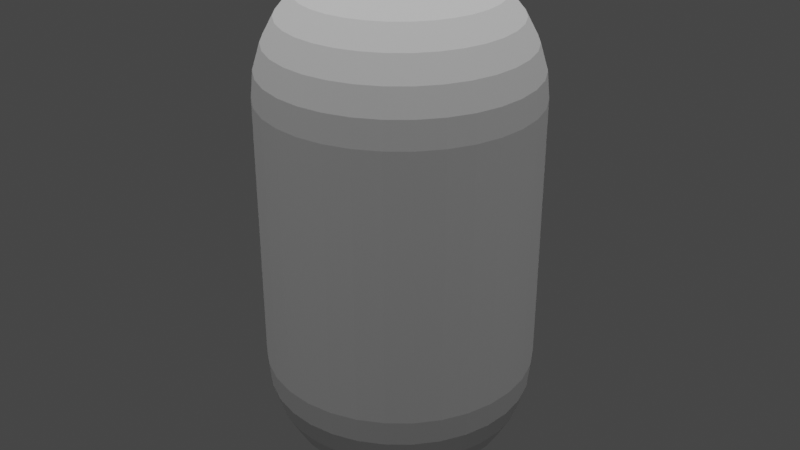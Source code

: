 # Source: capsule.blend  (saved by Blender 3.3.6; exported with 4.5.12 LTS)
import bpy
from mathutils import Matrix  # noqa: F401  (used for matrix-valued properties, if any)

bpy.ops.wm.read_factory_settings(use_empty=True)
scene = bpy.context.scene
scene.name = 'Scene'

# ---- collections
col_collection = bpy.data.collections.new('Collection'); scene.collection.children.link(col_collection)

# ---- world
world_world = bpy.data.worlds.new('World'); scene.world = world_world
world_world.use_nodes = True; world_world.node_tree.nodes.clear()
_N = world_world.node_tree.nodes; _L = world_world.node_tree.links
n0 = _N.new('ShaderNodeOutputWorld'); n0.name = 'World Output'; n0.location = (300, 300)
n1 = _N.new('ShaderNodeBackground'); n1.name = 'Background'; n1.location = (10, 300)
n1.inputs[0].default_value = (0.05088, 0.05088, 0.05088, 1.0)
_L.new(n1.outputs[0], n0.inputs[0])
n0.is_active_output = True
world_world.color = (0.05088, 0.05088, 0.05088)
world_world.use_sun_shadow = False
world_world.sun_shadow_jitter_overblur = 0.0

# ---- lights
light_area = bpy.data.lights.new('Area', 'AREA')
light_area.transmission_factor = 0.0
light_area.energy = 785.4
light_area.shadow_soft_size = 10.0
light_area.shadow_maximum_resolution = 0.006
light_area.use_absolute_resolution = True
light_area.size = 10.0
light_area.size_y = 1.0

# ---- meshes
me_cylinder = bpy.data.meshes.new('Cylinder')
me_cylinder.from_pydata([(0.0, 0.5, -0.5), (0.0, 0.5, 0.5), (0.09755, 0.4904, 0.5), (0.3536, 0.3536, -0.5), (0.3536, 0.3536, 0.5), (0.4619, -0.1913, 0.5), (0.4157, -0.2778, -0.5), (0.3536, -0.3536, -0.5), (0.3536, -0.3536, 0.5), (0.2778, -0.4157, -0.5), (0.1913, -0.4619, -0.5), (0.1913, -0.4619, 0.5), (0.09755, -0.4904, -0.5), (-0.2778, -0.4157, -0.5), (-0.2778, -0.4157, 0.5), (-0.4157, -0.2778, -0.5), (-0.4157, -0.2778, 0.5), (-0.4619, -0.1913, -0.5), (-0.4904, -0.09755, 0.5), (-0.5, 0.0, -0.5), (-0.5, 0.0, 0.5), (-0.4904, 0.09755, -0.5), (-0.4619, 0.1913, -0.5), (-0.4619, 0.1913, 0.5), (-0.3536, 0.3536, -0.5), (-0.3536, 0.3536, 0.5), (-0.09755, 0.4904, -0.5), (-0.09755, 0.4904, 0.5), (0.0, 0.4904, -0.5975), (0.0, 0.4157, -0.7778), (0.09755, 0.4904, -0.5), (0.09567, 0.481, -0.5975), (0.09012, 0.4531, -0.6913), (0.08111, 0.4077, -0.7778), (0.06897, 0.3468, -0.8536), (0.05419, 0.2724, -0.9157), (0.03733, 0.1877, -0.9619), (0.01903, 0.09567, -0.9904), (0.1913, 0.4619, -0.5), (0.1877, 0.4531, -0.5975), (0.1768, 0.4268, -0.6913), (0.1591, 0.3841, -0.7778), (0.1353, 0.3266, -0.8536), (0.1063, 0.2566, -0.9157), (0.07322, 0.1768, -0.9619), (0.03733, 0.09012, -0.9904), (0.2778, 0.4157, -0.5), (0.2724, 0.4077, -0.5975), (0.2566, 0.3841, -0.6913), (0.231, 0.3457, -0.7778), (0.1964, 0.294, -0.8536), (0.1543, 0.231, -0.9157), (0.1063, 0.1591, -0.9619), (0.05419, 0.08111, -0.9904), (0.3468, 0.3468, -0.5975), (0.3266, 0.3266, -0.6913), (0.294, 0.294, -0.7778), (0.25, 0.25, -0.8536), (0.1964, 0.1964, -0.9157), (0.1353, 0.1353, -0.9619), (0.06897, 0.06897, -0.9904), (0.4157, 0.2778, -0.5), (0.4077, 0.2724, -0.5975), (0.3841, 0.2566, -0.6913), (0.3457, 0.231, -0.7778), (0.294, 0.1964, -0.8536), (0.231, 0.1543, -0.9157), (0.1591, 0.1063, -0.9619), (0.08111, 0.05419, -0.9904), (0.4619, 0.1913, -0.5), (0.4531, 0.1877, -0.5975), (0.4268, 0.1768, -0.6913), (0.3841, 0.1591, -0.7778), (0.3266, 0.1353, -0.8536), (0.2566, 0.1063, -0.9157), (0.1768, 0.07322, -0.9619), (0.09012, 0.03733, -0.9904), (0.4904, 0.09755, -0.5), (0.481, 0.09567, -0.5975), (0.4531, 0.09012, -0.6913), (0.4077, 0.08111, -0.7778), (0.3468, 0.06897, -0.8536), (0.2724, 0.05419, -0.9157), (0.1877, 0.03733, -0.9619), (0.09567, 0.01903, -0.9904), (0.5, -8.196e-08, -0.5), (0.4904, -4.47e-08, -0.5975), (0.4619, 2.235e-08, -0.6913), (0.4157, -4.47e-08, -0.7778), (0.3536, 7.451e-09, -0.8536), (0.2778, -2.608e-08, -0.9157), (0.1913, -1.118e-08, -0.9619), (0.09755, -5.588e-09, -0.9904), (0.4904, -0.09755, -0.5), (0.481, -0.09567, -0.5975), (0.4531, -0.09012, -0.6913), (0.4077, -0.08111, -0.7778), (0.3468, -0.06897, -0.8536), (0.2724, -0.05419, -0.9157), (0.1877, -0.03733, -0.9619), (0.09567, -0.01903, -0.9904), (0.4619, -0.1913, -0.5), (0.4531, -0.1877, -0.5975), (0.4268, -0.1768, -0.6913), (0.3841, -0.1591, -0.7778), (0.3266, -0.1353, -0.8536), (0.2566, -0.1063, -0.9157), (0.1768, -0.07322, -0.9619), (0.09012, -0.03733, -0.9904), (0.4077, -0.2724, -0.5975), (0.3841, -0.2566, -0.6913), (0.3457, -0.231, -0.7778), (0.294, -0.1964, -0.8536), (0.231, -0.1543, -0.9157), (0.1591, -0.1063, -0.9619), (0.08111, -0.05419, -0.9904), (0.3468, -0.3468, -0.5975), (0.3266, -0.3266, -0.6913), (0.294, -0.294, -0.7778), (0.25, -0.25, -0.8536), (0.1964, -0.1964, -0.9157), (0.1353, -0.1353, -0.9619), (0.06897, -0.06897, -0.9904), (0.2724, -0.4077, -0.5975), (0.2566, -0.3841, -0.6913), (0.231, -0.3457, -0.7778), (0.1964, -0.294, -0.8536), (0.1543, -0.231, -0.9157), (0.1063, -0.1591, -0.9619), (0.05419, -0.08111, -0.9904), (0.1877, -0.4531, -0.5975), (0.1768, -0.4268, -0.6913), (0.1591, -0.3841, -0.7778), (0.1353, -0.3266, -0.8536), (0.1063, -0.2566, -0.9157), (0.07322, -0.1768, -0.9619), (0.03733, -0.09012, -0.9904), (0.09567, -0.481, -0.5975), (0.09012, -0.4531, -0.6913), (0.08111, -0.4077, -0.7778), (0.06897, -0.3468, -0.8536), (0.05419, -0.2724, -0.9157), (0.03733, -0.1877, -0.9619), (0.01903, -0.09567, -0.9904), (-1.639e-07, -0.5, -0.5), (-6.706e-08, -0.4904, -0.5975), (1.49e-08, -0.4619, -0.6913), (-5.215e-08, -0.4157, -0.7778), (-7.451e-09, -0.3536, -0.8536), (-4.843e-08, -0.2778, -0.9157), (-2.608e-08, -0.1913, -0.9619), (-3.725e-09, -0.09755, -0.9904), (-0.09755, -0.4904, -0.5), (-0.09567, -0.481, -0.5975), (-0.09012, -0.4531, -0.6913), (-0.08111, -0.4077, -0.7778), (-0.06897, -0.3468, -0.8536), (-0.05419, -0.2724, -0.9157), (-0.03733, -0.1877, -0.9619), (-0.01903, -0.09567, -0.9904), (-0.1913, -0.4619, -0.5), (-0.1877, -0.4531, -0.5975), (-0.1768, -0.4268, -0.6913), (-0.1591, -0.3841, -0.7778), (-0.1353, -0.3266, -0.8536), (-0.1063, -0.2566, -0.9157), (-0.07322, -0.1768, -0.9619), (-0.03733, -0.09012, -0.9904), (-0.2724, -0.4077, -0.5975), (-0.2566, -0.3841, -0.6913), (-0.231, -0.3457, -0.7778), (-0.1964, -0.294, -0.8536), (-0.1543, -0.231, -0.9157), (-0.1063, -0.1591, -0.9619), (-0.05419, -0.08111, -0.9904), (-0.3536, -0.3536, -0.5), (-0.3468, -0.3468, -0.5975), (-0.3266, -0.3266, -0.6913), (-0.294, -0.294, -0.7778), (-0.25, -0.25, -0.8536), (-0.1964, -0.1964, -0.9157), (-0.1353, -0.1353, -0.9619), (-0.06897, -0.06897, -0.9904), (0.0, 0.0, -1.0), (-0.4077, -0.2724, -0.5975), (-0.3841, -0.2566, -0.6913), (-0.3457, -0.231, -0.7778), (-0.294, -0.1964, -0.8536), (-0.231, -0.1543, -0.9157), (-0.1591, -0.1063, -0.9619), (-0.08111, -0.05419, -0.9904), (-0.4531, -0.1877, -0.5975), (-0.4268, -0.1768, -0.6913), (-0.3841, -0.1591, -0.7778), (-0.3266, -0.1353, -0.8536), (-0.2566, -0.1063, -0.9157), (-0.1768, -0.07322, -0.9619), (-0.09012, -0.03733, -0.9904), (-0.4904, -0.09754, -0.5), (-0.481, -0.09567, -0.5975), (-0.4531, -0.09012, -0.6913), (-0.4077, -0.08111, -0.7778), (-0.3468, -0.06897, -0.8536), (-0.2724, -0.05419, -0.9157), (-0.1877, -0.03733, -0.9619), (-0.09567, -0.01903, -0.9904), (-0.4904, 1.341e-07, -0.5975), (-0.4619, 7.451e-09, -0.6913), (-0.4157, 8.196e-08, -0.7778), (-0.3536, 1.49e-08, -0.8536), (-0.2778, 7.451e-08, -0.9157), (-0.1913, 2.608e-08, -0.9619), (-0.09755, 9.313e-09, -0.9904), (-0.481, 0.09567, -0.5975), (-0.4531, 0.09012, -0.6913), (-0.4077, 0.08111, -0.7778), (-0.3468, 0.06897, -0.8536), (-0.2724, 0.05419, -0.9157), (-0.1877, 0.03733, -0.9619), (-0.09567, 0.01903, -0.9904), (-0.4531, 0.1877, -0.5975), (-0.4268, 0.1768, -0.6913), (-0.3841, 0.1591, -0.7778), (-0.3266, 0.1353, -0.8536), (-0.2566, 0.1063, -0.9157), (-0.1768, 0.07322, -0.9619), (-0.09012, 0.03733, -0.9904), (-0.4157, 0.2778, -0.5), (-0.4077, 0.2724, -0.5975), (-0.3841, 0.2566, -0.6913), (-0.3457, 0.231, -0.7778), (-0.294, 0.1964, -0.8536), (-0.231, 0.1543, -0.9157), (-0.1591, 0.1063, -0.9619), (-0.08111, 0.05419, -0.9904), (-0.3468, 0.3468, -0.5975), (-0.3266, 0.3266, -0.6913), (-0.294, 0.294, -0.7778), (-0.25, 0.25, -0.8536), (-0.1964, 0.1964, -0.9157), (-0.1353, 0.1353, -0.9619), (-0.06897, 0.06897, -0.9904), (-0.2778, 0.4157, -0.5), (-0.2724, 0.4077, -0.5975), (-0.2566, 0.3841, -0.6913), (-0.231, 0.3457, -0.7778), (-0.1964, 0.294, -0.8536), (-0.1543, 0.231, -0.9157), (-0.1063, 0.1591, -0.9619), (-0.05419, 0.08111, -0.9904), (-0.1913, 0.4619, -0.5), (-0.1877, 0.4531, -0.5975), (-0.1768, 0.4268, -0.6913), (-0.1591, 0.3841, -0.7778), (-0.1353, 0.3266, -0.8536), (-0.1063, 0.2566, -0.9157), (-0.07322, 0.1768, -0.9619), (-0.03733, 0.09012, -0.9904), (-0.09567, 0.481, -0.5975), (-0.09012, 0.4531, -0.6913), (-0.08111, 0.4077, -0.7778), (-0.06897, 0.3468, -0.8536), (-0.05419, 0.2724, -0.9157), (-0.03733, 0.1877, -0.9619), (-0.01903, 0.09567, -0.9904), (2.98e-08, 0.4619, -0.6913), (4.47e-08, 0.3536, -0.8536), (1.08e-07, 0.2778, -0.9157), (3.353e-08, 0.1913, -0.9619), (7.451e-09, 0.09755, -0.9904), (0.0, 0.2778, 0.9157), (0.0, 0.4157, 0.7778), (0.0, 0.4904, 0.5975), (0.01903, 0.09567, 0.9904), (0.03733, 0.1877, 0.9619), (0.05419, 0.2724, 0.9157), (0.06897, 0.3468, 0.8536), (0.08111, 0.4077, 0.7778), (0.09012, 0.4531, 0.6913), (0.09567, 0.481, 0.5975), (0.03733, 0.09012, 0.9904), (0.07322, 0.1768, 0.9619), (0.1063, 0.2566, 0.9157), (0.1353, 0.3266, 0.8536), (0.1591, 0.3841, 0.7778), (0.1768, 0.4268, 0.6913), (0.1877, 0.4531, 0.5975), (0.1913, 0.4619, 0.5), (0.05419, 0.08111, 0.9904), (0.1063, 0.1591, 0.9619), (0.1543, 0.231, 0.9157), (0.1964, 0.294, 0.8536), (0.231, 0.3457, 0.7778), (0.2566, 0.3841, 0.6913), (0.2724, 0.4077, 0.5975), (0.2778, 0.4157, 0.5), (0.06897, 0.06897, 0.9904), (0.1353, 0.1353, 0.9619), (0.1964, 0.1964, 0.9157), (0.25, 0.25, 0.8536), (0.294, 0.294, 0.7778), (0.3266, 0.3266, 0.6913), (0.3468, 0.3468, 0.5975), (0.08111, 0.05419, 0.9904), (0.1591, 0.1063, 0.9619), (0.231, 0.1543, 0.9157), (0.294, 0.1964, 0.8536), (0.3457, 0.231, 0.7778), (0.3841, 0.2566, 0.6913), (0.4077, 0.2724, 0.5975), (0.4157, 0.2778, 0.5), (0.0, 0.0, 1.0), (0.09012, 0.03733, 0.9904), (0.1768, 0.07322, 0.9619), (0.2566, 0.1063, 0.9157), (0.3266, 0.1353, 0.8536), (0.3841, 0.1591, 0.7778), (0.4268, 0.1768, 0.6913), (0.4531, 0.1877, 0.5975), (0.4619, 0.1913, 0.5), (0.09567, 0.01903, 0.9904), (0.1877, 0.03733, 0.9619), (0.2724, 0.05419, 0.9157), (0.3468, 0.06897, 0.8536), (0.4077, 0.08111, 0.7778), (0.4531, 0.09012, 0.6913), (0.481, 0.09567, 0.5975), (0.4904, 0.09755, 0.5), (0.09755, -5.588e-09, 0.9904), (0.1913, -1.118e-08, 0.9619), (0.2778, -2.608e-08, 0.9157), (0.3536, 7.451e-09, 0.8536), (0.4157, -4.47e-08, 0.7778), (0.4619, 2.235e-08, 0.6913), (0.4904, -4.47e-08, 0.5975), (0.5, -8.196e-08, 0.5), (0.09567, -0.01903, 0.9904), (0.1877, -0.03733, 0.9619), (0.2724, -0.05419, 0.9157), (0.3468, -0.06897, 0.8536), (0.4077, -0.08111, 0.7778), (0.4531, -0.09012, 0.6913), (0.481, -0.09567, 0.5975), (0.4904, -0.09755, 0.5), (0.09012, -0.03733, 0.9904), (0.1768, -0.07322, 0.9619), (0.2566, -0.1063, 0.9157), (0.3266, -0.1353, 0.8536), (0.3841, -0.1591, 0.7778), (0.4268, -0.1768, 0.6913), (0.4531, -0.1877, 0.5975), (0.08111, -0.05419, 0.9904), (0.1591, -0.1063, 0.9619), (0.231, -0.1543, 0.9157), (0.294, -0.1964, 0.8536), (0.3457, -0.231, 0.7778), (0.3841, -0.2566, 0.6913), (0.4077, -0.2724, 0.5975), (0.4157, -0.2778, 0.5), (0.06897, -0.06897, 0.9904), (0.1353, -0.1353, 0.9619), (0.1964, -0.1964, 0.9157), (0.25, -0.25, 0.8536), (0.294, -0.294, 0.7778), (0.3266, -0.3266, 0.6913), (0.3468, -0.3468, 0.5975), (0.05419, -0.08111, 0.9904), (0.1063, -0.1591, 0.9619), (0.1543, -0.231, 0.9157), (0.1964, -0.294, 0.8536), (0.231, -0.3457, 0.7778), (0.2566, -0.3841, 0.6913), (0.2724, -0.4077, 0.5975), (0.2778, -0.4157, 0.5), (0.03733, -0.09012, 0.9904), (0.07322, -0.1768, 0.9619), (0.1063, -0.2566, 0.9157), (0.1353, -0.3266, 0.8536), (0.1591, -0.3841, 0.7778), (0.1768, -0.4268, 0.6913), (0.1877, -0.4531, 0.5975), (0.01903, -0.09567, 0.9904), (0.03733, -0.1877, 0.9619), (0.05419, -0.2724, 0.9157), (0.06897, -0.3468, 0.8536), (0.08111, -0.4077, 0.7778), (0.09012, -0.4531, 0.6913), (0.09567, -0.481, 0.5975), (0.09754, -0.4904, 0.5), (-3.725e-09, -0.09755, 0.9904), (-2.608e-08, -0.1913, 0.9619), (-4.843e-08, -0.2778, 0.9157), (-7.451e-09, -0.3536, 0.8536), (-5.215e-08, -0.4157, 0.7778), (1.49e-08, -0.4619, 0.6913), (-6.706e-08, -0.4904, 0.5975), (-1.639e-07, -0.5, 0.5), (-0.01903, -0.09567, 0.9904), (-0.03733, -0.1877, 0.9619), (-0.05419, -0.2724, 0.9157), (-0.06897, -0.3468, 0.8536), (-0.08111, -0.4077, 0.7778), (-0.09012, -0.4531, 0.6913), (-0.09567, -0.481, 0.5975), (-0.09755, -0.4904, 0.5), (-0.03733, -0.09012, 0.9904), (-0.07322, -0.1768, 0.9619), (-0.1063, -0.2566, 0.9157), (-0.1353, -0.3266, 0.8536), (-0.1591, -0.3841, 0.7778), (-0.1768, -0.4268, 0.6913), (-0.1877, -0.4531, 0.5975), (-0.1913, -0.4619, 0.5), (-0.05419, -0.08111, 0.9904), (-0.1063, -0.1591, 0.9619), (-0.1543, -0.231, 0.9157), (-0.1964, -0.294, 0.8536), (-0.231, -0.3457, 0.7778), (-0.2566, -0.3841, 0.6913), (-0.2724, -0.4077, 0.5975), (-0.06897, -0.06897, 0.9904), (-0.1353, -0.1353, 0.9619), (-0.1964, -0.1964, 0.9157), (-0.25, -0.25, 0.8536), (-0.294, -0.294, 0.7778), (-0.3266, -0.3266, 0.6913), (-0.3468, -0.3468, 0.5975), (-0.3536, -0.3536, 0.5), (-0.08111, -0.05419, 0.9904), (-0.1591, -0.1063, 0.9619), (-0.231, -0.1543, 0.9157), (-0.294, -0.1964, 0.8536), (-0.3457, -0.231, 0.7778), (-0.3841, -0.2566, 0.6913), (-0.4077, -0.2724, 0.5975), (-0.09012, -0.03733, 0.9904), (-0.1768, -0.07322, 0.9619), (-0.2566, -0.1063, 0.9157), (-0.3266, -0.1353, 0.8536), (-0.3841, -0.1591, 0.7778), (-0.4268, -0.1768, 0.6913), (-0.4531, -0.1877, 0.5975), (-0.4619, -0.1913, 0.5), (-0.09567, -0.01903, 0.9904), (-0.1877, -0.03733, 0.9619), (-0.2724, -0.05419, 0.9157), (-0.3468, -0.06897, 0.8536), (-0.4077, -0.08111, 0.7778), (-0.4531, -0.09012, 0.6913), (-0.481, -0.09567, 0.5975), (-0.09755, 9.313e-09, 0.9904), (-0.1913, 2.608e-08, 0.9619), (-0.2778, 7.451e-08, 0.9157), (-0.3536, 1.49e-08, 0.8536), (-0.4157, 8.196e-08, 0.7778), (-0.4619, 7.451e-09, 0.6913), (-0.4904, 1.341e-07, 0.5975), (-0.09567, 0.01903, 0.9904), (-0.1877, 0.03733, 0.9619), (-0.2724, 0.05419, 0.9157), (-0.3468, 0.06897, 0.8536), (-0.4077, 0.08111, 0.7778), (-0.4531, 0.09012, 0.6913), (-0.481, 0.09567, 0.5975), (-0.4904, 0.09755, 0.5), (-0.09012, 0.03733, 0.9904), (-0.1768, 0.07322, 0.9619), (-0.2566, 0.1063, 0.9157), (-0.3266, 0.1353, 0.8536), (-0.3841, 0.1591, 0.7778), (-0.4268, 0.1768, 0.6913), (-0.4531, 0.1877, 0.5975), (-0.08111, 0.05419, 0.9904), (-0.1591, 0.1063, 0.9619), (-0.231, 0.1543, 0.9157), (-0.294, 0.1964, 0.8536), (-0.3457, 0.231, 0.7778), (-0.3841, 0.2566, 0.6913), (-0.4077, 0.2724, 0.5975), (-0.4157, 0.2778, 0.5), (-0.06897, 0.06897, 0.9904), (-0.1353, 0.1353, 0.9619), (-0.1964, 0.1964, 0.9157), (-0.25, 0.25, 0.8536), (-0.294, 0.294, 0.7778), (-0.3266, 0.3266, 0.6913), (-0.3468, 0.3468, 0.5975), (-0.05419, 0.08111, 0.9904), (-0.1063, 0.1591, 0.9619), (-0.1543, 0.231, 0.9157), (-0.1964, 0.294, 0.8536), (-0.231, 0.3457, 0.7778), (-0.2566, 0.3841, 0.6913), (-0.2724, 0.4077, 0.5975), (-0.2778, 0.4157, 0.5), (-0.03733, 0.09012, 0.9904), (-0.07322, 0.1768, 0.9619), (-0.1063, 0.2566, 0.9157), (-0.1353, 0.3266, 0.8536), (-0.1591, 0.3841, 0.7778), (-0.1768, 0.4268, 0.6913), (-0.1877, 0.4531, 0.5975), (-0.1913, 0.4619, 0.5), (-0.01903, 0.09567, 0.9904), (-0.03733, 0.1877, 0.9619), (-0.05419, 0.2724, 0.9157), (-0.06897, 0.3468, 0.8536), (-0.08111, 0.4077, 0.7778), (-0.09012, 0.4531, 0.6913), (-0.09567, 0.481, 0.5975), (7.451e-09, 0.09755, 0.9904), (3.353e-08, 0.1913, 0.9619), (4.47e-08, 0.3536, 0.8536), (2.98e-08, 0.4619, 0.6913)], [], [(0, 1, 2, 30), (30, 2, 287, 38), (38, 287, 295, 46), (46, 295, 4, 3), (3, 4, 310, 61), (61, 310, 319, 69), (69, 319, 327, 77), (77, 327, 335, 85), (85, 335, 343, 93), (93, 343, 5, 101), (101, 5, 358, 6), (6, 358, 8, 7), (7, 8, 373, 9), (9, 373, 11, 10), (10, 11, 388, 12), (12, 388, 396, 144), (144, 396, 404, 152), (152, 404, 412, 160), (160, 412, 14, 13), (13, 14, 427, 175), (175, 427, 16, 15), (15, 16, 442, 17), (17, 442, 18, 198), (198, 18, 20, 19), (19, 20, 464, 21), (21, 464, 23, 22), (22, 23, 479, 227), (227, 479, 25, 24), (24, 25, 494, 242), (242, 494, 502, 250), (250, 502, 27, 26), (26, 27, 1, 0), (266, 29, 33, 34), (267, 266, 34, 35), (268, 267, 35, 36), (269, 268, 36, 37), (183, 269, 37), (28, 0, 30, 31), (265, 28, 31, 32), (29, 265, 32, 33), (32, 31, 39, 40), (33, 32, 40, 41), (34, 33, 41, 42), (35, 34, 42, 43), (36, 35, 43, 44), (37, 36, 44, 45), (183, 37, 45), (31, 30, 38, 39), (44, 43, 51, 52), (45, 44, 52, 53), (183, 45, 53), (39, 38, 46, 47), (40, 39, 47, 48), (41, 40, 48, 49), (42, 41, 49, 50), (43, 42, 50, 51), (49, 48, 55, 56), (50, 49, 56, 57), (51, 50, 57, 58), (52, 51, 58, 59), (53, 52, 59, 60), (183, 53, 60), (47, 46, 3, 54), (48, 47, 54, 55), (60, 59, 67, 68), (183, 60, 68), (54, 3, 61, 62), (55, 54, 62, 63), (56, 55, 63, 64), (57, 56, 64, 65), (58, 57, 65, 66), (59, 58, 66, 67), (65, 64, 72, 73), (66, 65, 73, 74), (67, 66, 74, 75), (68, 67, 75, 76), (183, 68, 76), (62, 61, 69, 70), (63, 62, 70, 71), (64, 63, 71, 72), (183, 76, 84), (70, 69, 77, 78), (71, 70, 78, 79), (72, 71, 79, 80), (73, 72, 80, 81), (74, 73, 81, 82), (75, 74, 82, 83), (76, 75, 83, 84), (81, 80, 88, 89), (82, 81, 89, 90), (83, 82, 90, 91), (84, 83, 91, 92), (183, 84, 92), (78, 77, 85, 86), (79, 78, 86, 87), (80, 79, 87, 88), (183, 92, 100), (86, 85, 93, 94), (87, 86, 94, 95), (88, 87, 95, 96), (89, 88, 96, 97), (90, 89, 97, 98), (91, 90, 98, 99), (92, 91, 99, 100), (98, 97, 105, 106), (99, 98, 106, 107), (100, 99, 107, 108), (183, 100, 108), (94, 93, 101, 102), (95, 94, 102, 103), (96, 95, 103, 104), (97, 96, 104, 105), (102, 101, 6, 109), (103, 102, 109, 110), (104, 103, 110, 111), (105, 104, 111, 112), (106, 105, 112, 113), (107, 106, 113, 114), (108, 107, 114, 115), (183, 108, 115), (113, 112, 119, 120), (114, 113, 120, 121), (115, 114, 121, 122), (183, 115, 122), (109, 6, 7, 116), (110, 109, 116, 117), (111, 110, 117, 118), (112, 111, 118, 119), (117, 116, 123, 124), (118, 117, 124, 125), (119, 118, 125, 126), (120, 119, 126, 127), (121, 120, 127, 128), (122, 121, 128, 129), (183, 122, 129), (116, 7, 9, 123), (128, 127, 134, 135), (129, 128, 135, 136), (183, 129, 136), (123, 9, 10, 130), (124, 123, 130, 131), (125, 124, 131, 132), (126, 125, 132, 133), (127, 126, 133, 134), (132, 131, 138, 139), (133, 132, 139, 140), (134, 133, 140, 141), (135, 134, 141, 142), (136, 135, 142, 143), (183, 136, 143), (130, 10, 12, 137), (131, 130, 137, 138), (143, 142, 150, 151), (183, 143, 151), (137, 12, 144, 145), (138, 137, 145, 146), (139, 138, 146, 147), (140, 139, 147, 148), (141, 140, 148, 149), (142, 141, 149, 150), (147, 146, 154, 155), (148, 147, 155, 156), (149, 148, 156, 157), (150, 149, 157, 158), (151, 150, 158, 159), (183, 151, 159), (145, 144, 152, 153), (146, 145, 153, 154), (159, 158, 166, 167), (183, 159, 167), (153, 152, 160, 161), (154, 153, 161, 162), (155, 154, 162, 163), (156, 155, 163, 164), (157, 156, 164, 165), (158, 157, 165, 166), (164, 163, 170, 171), (165, 164, 171, 172), (166, 165, 172, 173), (167, 166, 173, 174), (183, 167, 174), (161, 160, 13, 168), (162, 161, 168, 169), (163, 162, 169, 170), (183, 174, 182), (168, 13, 175, 176), (169, 168, 176, 177), (170, 169, 177, 178), (171, 170, 178, 179), (172, 171, 179, 180), (173, 172, 180, 181), (174, 173, 181, 182), (179, 178, 186, 187), (180, 179, 187, 188), (181, 180, 188, 189), (182, 181, 189, 190), (183, 182, 190), (176, 175, 15, 184), (177, 176, 184, 185), (178, 177, 185, 186), (183, 190, 197), (184, 15, 17, 191), (185, 184, 191, 192), (186, 185, 192, 193), (187, 186, 193, 194), (188, 187, 194, 195), (189, 188, 195, 196), (190, 189, 196, 197), (195, 194, 202, 203), (196, 195, 203, 204), (197, 196, 204, 205), (183, 197, 205), (191, 17, 198, 199), (192, 191, 199, 200), (193, 192, 200, 201), (194, 193, 201, 202), (200, 199, 206, 207), (201, 200, 207, 208), (202, 201, 208, 209), (203, 202, 209, 210), (204, 203, 210, 211), (205, 204, 211, 212), (183, 205, 212), (199, 198, 19, 206), (211, 210, 217, 218), (212, 211, 218, 219), (183, 212, 219), (206, 19, 21, 213), (207, 206, 213, 214), (208, 207, 214, 215), (209, 208, 215, 216), (210, 209, 216, 217), (214, 213, 220, 221), (215, 214, 221, 222), (216, 215, 222, 223), (217, 216, 223, 224), (218, 217, 224, 225), (219, 218, 225, 226), (183, 219, 226), (213, 21, 22, 220), (225, 224, 232, 233), (226, 225, 233, 234), (183, 226, 234), (220, 22, 227, 228), (221, 220, 228, 229), (222, 221, 229, 230), (223, 222, 230, 231), (224, 223, 231, 232), (230, 229, 236, 237), (231, 230, 237, 238), (232, 231, 238, 239), (233, 232, 239, 240), (234, 233, 240, 241), (183, 234, 241), (228, 227, 24, 235), (229, 228, 235, 236), (241, 240, 248, 249), (183, 241, 249), (235, 24, 242, 243), (236, 235, 243, 244), (237, 236, 244, 245), (238, 237, 245, 246), (239, 238, 246, 247), (240, 239, 247, 248), (245, 244, 252, 253), (246, 245, 253, 254), (247, 246, 254, 255), (248, 247, 255, 256), (249, 248, 256, 257), (183, 249, 257), (243, 242, 250, 251), (244, 243, 251, 252), (257, 256, 263, 264), (183, 257, 264), (251, 250, 26, 258), (252, 251, 258, 259), (253, 252, 259, 260), (254, 253, 260, 261), (255, 254, 261, 262), (256, 255, 262, 263), (261, 260, 29, 266), (262, 261, 266, 267), (263, 262, 267, 268), (264, 263, 268, 269), (183, 264, 269), (258, 26, 0, 28), (259, 258, 28, 265), (260, 259, 265, 29), (512, 270, 275, 276), (271, 512, 276, 277), (513, 271, 277, 278), (272, 513, 278, 279), (1, 272, 279, 2), (510, 311, 273), (511, 510, 273, 274), (270, 511, 274, 275), (275, 274, 281, 282), (276, 275, 282, 283), (277, 276, 283, 284), (278, 277, 284, 285), (279, 278, 285, 286), (2, 279, 286, 287), (273, 311, 280), (274, 273, 280, 281), (286, 285, 293, 294), (287, 286, 294, 295), (280, 311, 288), (281, 280, 288, 289), (282, 281, 289, 290), (283, 282, 290, 291), (284, 283, 291, 292), (285, 284, 292, 293), (291, 290, 298, 299), (292, 291, 299, 300), (293, 292, 300, 301), (294, 293, 301, 302), (295, 294, 302, 4), (288, 311, 296), (289, 288, 296, 297), (290, 289, 297, 298), (4, 302, 309, 310), (296, 311, 303), (297, 296, 303, 304), (298, 297, 304, 305), (299, 298, 305, 306), (300, 299, 306, 307), (301, 300, 307, 308), (302, 301, 308, 309), (306, 305, 314, 315), (307, 306, 315, 316), (308, 307, 316, 317), (309, 308, 317, 318), (310, 309, 318, 319), (303, 311, 312), (304, 303, 312, 313), (305, 304, 313, 314), (319, 318, 326, 327), (312, 311, 320), (313, 312, 320, 321), (314, 313, 321, 322), (315, 314, 322, 323), (316, 315, 323, 324), (317, 316, 324, 325), (318, 317, 325, 326), (324, 323, 331, 332), (325, 324, 332, 333), (326, 325, 333, 334), (327, 326, 334, 335), (320, 311, 328), (321, 320, 328, 329), (322, 321, 329, 330), (323, 322, 330, 331), (328, 311, 336), (329, 328, 336, 337), (330, 329, 337, 338), (331, 330, 338, 339), (332, 331, 339, 340), (333, 332, 340, 341), (334, 333, 341, 342), (335, 334, 342, 343), (340, 339, 347, 348), (341, 340, 348, 349), (342, 341, 349, 350), (343, 342, 350, 5), (336, 311, 344), (337, 336, 344, 345), (338, 337, 345, 346), (339, 338, 346, 347), (345, 344, 351, 352), (346, 345, 352, 353), (347, 346, 353, 354), (348, 347, 354, 355), (349, 348, 355, 356), (350, 349, 356, 357), (5, 350, 357, 358), (344, 311, 351), (356, 355, 363, 364), (357, 356, 364, 365), (358, 357, 365, 8), (351, 311, 359), (352, 351, 359, 360), (353, 352, 360, 361), (354, 353, 361, 362), (355, 354, 362, 363), (361, 360, 367, 368), (362, 361, 368, 369), (363, 362, 369, 370), (364, 363, 370, 371), (365, 364, 371, 372), (8, 365, 372, 373), (359, 311, 366), (360, 359, 366, 367), (372, 371, 379, 380), (373, 372, 380, 11), (366, 311, 374), (367, 366, 374, 375), (368, 367, 375, 376), (369, 368, 376, 377), (370, 369, 377, 378), (371, 370, 378, 379), (376, 375, 382, 383), (377, 376, 383, 384), (378, 377, 384, 385), (379, 378, 385, 386), (380, 379, 386, 387), (11, 380, 387, 388), (374, 311, 381), (375, 374, 381, 382), (387, 386, 394, 395), (388, 387, 395, 396), (381, 311, 389), (382, 381, 389, 390), (383, 382, 390, 391), (384, 383, 391, 392), (385, 384, 392, 393), (386, 385, 393, 394), (392, 391, 399, 400), (393, 392, 400, 401), (394, 393, 401, 402), (395, 394, 402, 403), (396, 395, 403, 404), (389, 311, 397), (390, 389, 397, 398), (391, 390, 398, 399), (404, 403, 411, 412), (397, 311, 405), (398, 397, 405, 406), (399, 398, 406, 407), (400, 399, 407, 408), (401, 400, 408, 409), (402, 401, 409, 410), (403, 402, 410, 411), (408, 407, 415, 416), (409, 408, 416, 417), (410, 409, 417, 418), (411, 410, 418, 419), (412, 411, 419, 14), (405, 311, 413), (406, 405, 413, 414), (407, 406, 414, 415), (14, 419, 426, 427), (413, 311, 420), (414, 413, 420, 421), (415, 414, 421, 422), (416, 415, 422, 423), (417, 416, 423, 424), (418, 417, 424, 425), (419, 418, 425, 426), (424, 423, 431, 432), (425, 424, 432, 433), (426, 425, 433, 434), (427, 426, 434, 16), (420, 311, 428), (421, 420, 428, 429), (422, 421, 429, 430), (423, 422, 430, 431), (429, 428, 435, 436), (430, 429, 436, 437), (431, 430, 437, 438), (432, 431, 438, 439), (433, 432, 439, 440), (434, 433, 440, 441), (16, 434, 441, 442), (428, 311, 435), (440, 439, 447, 448), (441, 440, 448, 449), (442, 441, 449, 18), (435, 311, 443), (436, 435, 443, 444), (437, 436, 444, 445), (438, 437, 445, 446), (439, 438, 446, 447), (444, 443, 450, 451), (445, 444, 451, 452), (446, 445, 452, 453), (447, 446, 453, 454), (448, 447, 454, 455), (449, 448, 455, 456), (18, 449, 456, 20), (443, 311, 450), (455, 454, 461, 462), (456, 455, 462, 463), (20, 456, 463, 464), (450, 311, 457), (451, 450, 457, 458), (452, 451, 458, 459), (453, 452, 459, 460), (454, 453, 460, 461), (459, 458, 466, 467), (460, 459, 467, 468), (461, 460, 468, 469), (462, 461, 469, 470), (463, 462, 470, 471), (464, 463, 471, 23), (457, 311, 465), (458, 457, 465, 466), (471, 470, 477, 478), (23, 471, 478, 479), (465, 311, 472), (466, 465, 472, 473), (467, 466, 473, 474), (468, 467, 474, 475), (469, 468, 475, 476), (470, 469, 476, 477), (474, 473, 481, 482), (475, 474, 482, 483), (476, 475, 483, 484), (477, 476, 484, 485), (478, 477, 485, 486), (479, 478, 486, 25), (472, 311, 480), (473, 472, 480, 481), (486, 485, 492, 493), (25, 486, 493, 494), (480, 311, 487), (481, 480, 487, 488), (482, 481, 488, 489), (483, 482, 489, 490), (484, 483, 490, 491), (485, 484, 491, 492), (490, 489, 497, 498), (491, 490, 498, 499), (492, 491, 499, 500), (493, 492, 500, 501), (494, 493, 501, 502), (487, 311, 495), (488, 487, 495, 496), (489, 488, 496, 497), (502, 501, 509, 27), (495, 311, 503), (496, 495, 503, 504), (497, 496, 504, 505), (498, 497, 505, 506), (499, 498, 506, 507), (500, 499, 507, 508), (501, 500, 508, 509), (507, 506, 512, 271), (508, 507, 271, 513), (509, 508, 513, 272), (27, 509, 272, 1), (503, 311, 510), (504, 503, 510, 511), (505, 504, 511, 270), (506, 505, 270, 512)])
_uv = me_cylinder.uv_layers.new(name='UVMap')
_uv.uv.foreach_set('vector', [1.0, 0.5, 1.0, 1.0, 0.9688, 1.0, 0.9688, 0.5, 0.9688, 0.5, 0.9688, 1.0, 0.9375, 1.0, 0.9375, 0.5, 0.9375, 0.5, 0.9375, 1.0, 0.9062, 1.0, 0.9062, 0.5, 0.9062, 0.5, 0.9062, 1.0, 0.875, 1.0, 0.875, 0.5, 0.875, 0.5, 0.875, 1.0, 0.8438, 1.0, 0.8438, 0.5, 0.8438, 0.5, 0.8438, 1.0, 0.8125, 1.0, 0.8125, 0.5, 0.8125, 0.5, 0.8125, 1.0, 0.7812, 1.0, 0.7812, 0.5, 0.7812, 0.5, 0.7812, 1.0, 0.75, 1.0, 0.75, 0.5, 0.75, 0.5, 0.75, 1.0, 0.7188, 1.0, 0.7188, 0.5, 0.7188, 0.5, 0.7188, 1.0, 0.6875, 1.0, 0.6875, 0.5, 0.6875, 0.5, 0.6875, 1.0, 0.6562, 1.0, 0.6562, 0.5, 0.6562, 0.5, 0.6562, 1.0, 0.625, 1.0, 0.625, 0.5, 0.625, 0.5, 0.625, 1.0, 0.5938, 1.0, 0.5938, 0.5, 0.5938, 0.5, 0.5938, 1.0, 0.5625, 1.0, 0.5625, 0.5, 0.5625, 0.5, 0.5625, 1.0, 0.5312, 1.0, 0.5312, 0.5, 0.5312, 0.5, 0.5312, 1.0, 0.5, 1.0, 0.5, 0.5, 0.5, 0.5, 0.5, 1.0, 0.4688, 1.0, 0.4688, 0.5, 0.4688, 0.5, 0.4688, 1.0, 0.4375, 1.0, 0.4375, 0.5, 0.4375, 0.5, 0.4375, 1.0, 0.4062, 1.0, 0.4062, 0.5, 0.4062, 0.5, 0.4062, 1.0, 0.375, 1.0, 0.375, 0.5, 0.375, 0.5, 0.375, 1.0, 0.3438, 1.0, 0.3438, 0.5, 0.3438, 0.5, 0.3438, 1.0, 0.3125, 1.0, 0.3125, 0.5, 0.3125, 0.5, 0.3125, 1.0, 0.2812, 1.0, 0.2812, 0.5, 0.2812, 0.5, 0.2812, 1.0, 0.25, 1.0, 0.25, 0.5, 0.25, 0.5, 0.25, 1.0, 0.2188, 1.0, 0.2188, 0.5, 0.2188, 0.5, 0.2188, 1.0, 0.1875, 1.0, 0.1875, 0.5, 0.1875, 0.5, 0.1875, 1.0, 0.1562, 1.0, 0.1562, 0.5, 0.1562, 0.5, 0.1562, 1.0, 0.125, 1.0, 0.125, 0.5, 0.125, 0.5, 0.125, 1.0, 0.09375, 1.0, 0.09375, 0.5, 0.09375, 0.5, 0.09375, 1.0, 0.0625, 1.0, 0.0625, 0.5, 0.0625, 0.5, 0.0625, 1.0, 0.03125, 1.0, 0.03125, 0.5, 0.03125, 0.5, 0.03125, 1.0, 0.0, 1.0, 0.0, 0.5, 0.75, 0.25, 0.75, 0.3125, 0.7188, 0.3125, 0.7188, 0.25, 0.75, 0.1875, 0.75, 0.25, 0.7188, 0.25, 0.7188, 0.1875, 0.75, 0.125, 0.75, 0.1875, 0.7188, 0.1875, 0.7188, 0.125, 0.75, 0.0625, 0.75, 0.125, 0.7188, 0.125, 0.7188, 0.0625, 0.7344, 0.0, 0.75, 0.0625, 0.7188, 0.0625, 0.75, 0.4375, 0.75, 0.5, 0.7188, 0.5, 0.7188, 0.4375, 0.75, 0.375, 0.75, 0.4375, 0.7188, 0.4375, 0.7188, 0.375, 0.75, 0.3125, 0.75, 0.375, 0.7188, 0.375, 0.7188, 0.3125, 0.7188, 0.375, 0.7188, 0.4375, 0.6875, 0.4375, 0.6875, 0.375, 0.7188, 0.3125, 0.7188, 0.375, 0.6875, 0.375, 0.6875, 0.3125, 0.7188, 0.25, 0.7188, 0.3125, 0.6875, 0.3125, 0.6875, 0.25, 0.7188, 0.1875, 0.7188, 0.25, 0.6875, 0.25, 0.6875, 0.1875, 0.7188, 0.125, 0.7188, 0.1875, 0.6875, 0.1875, 0.6875, 0.125, 0.7188, 0.0625, 0.7188, 0.125, 0.6875, 0.125, 0.6875, 0.0625, 0.7031, 0.0, 0.7188, 0.0625, 0.6875, 0.0625, 0.7188, 0.4375, 0.7188, 0.5, 0.6875, 0.5, 0.6875, 0.4375, 0.6875, 0.125, 0.6875, 0.1875, 0.6562, 0.1875, 0.6562, 0.125, 0.6875, 0.0625, 0.6875, 0.125, 0.6562, 0.125, 0.6562, 0.0625, 0.6719, 0.0, 0.6875, 0.0625, 0.6562, 0.0625, 0.6875, 0.4375, 0.6875, 0.5, 0.6562, 0.5, 0.6562, 0.4375, 0.6875, 0.375, 0.6875, 0.4375, 0.6562, 0.4375, 0.6562, 0.375, 0.6875, 0.3125, 0.6875, 0.375, 0.6562, 0.375, 0.6562, 0.3125, 0.6875, 0.25, 0.6875, 0.3125, 0.6562, 0.3125, 0.6562, 0.25, 0.6875, 0.1875, 0.6875, 0.25, 0.6562, 0.25, 0.6562, 0.1875, 0.6562, 0.3125, 0.6562, 0.375, 0.625, 0.375, 0.625, 0.3125, 0.6562, 0.25, 0.6562, 0.3125, 0.625, 0.3125, 0.625, 0.25, 0.6562, 0.1875, 0.6562, 0.25, 0.625, 0.25, 0.625, 0.1875, 0.6562, 0.125, 0.6562, 0.1875, 0.625, 0.1875, 0.625, 0.125, 0.6562, 0.0625, 0.6562, 0.125, 0.625, 0.125, 0.625, 0.0625, 0.6406, 0.0, 0.6562, 0.0625, 0.625, 0.0625, 0.6562, 0.4375, 0.6562, 0.5, 0.625, 0.5, 0.625, 0.4375, 0.6562, 0.375, 0.6562, 0.4375, 0.625, 0.4375, 0.625, 0.375, 0.625, 0.0625, 0.625, 0.125, 0.5938, 0.125, 0.5938, 0.0625, 0.6094, 0.0, 0.625, 0.0625, 0.5938, 0.0625, 0.625, 0.4375, 0.625, 0.5, 0.5938, 0.5, 0.5938, 0.4375, 0.625, 0.375, 0.625, 0.4375, 0.5938, 0.4375, 0.5938, 0.375, 0.625, 0.3125, 0.625, 0.375, 0.5938, 0.375, 0.5938, 0.3125, 0.625, 0.25, 0.625, 0.3125, 0.5938, 0.3125, 0.5938, 0.25, 0.625, 0.1875, 0.625, 0.25, 0.5938, 0.25, 0.5938, 0.1875, 0.625, 0.125, 0.625, 0.1875, 0.5938, 0.1875, 0.5938, 0.125, 0.5938, 0.25, 0.5938, 0.3125, 0.5625, 0.3125, 0.5625, 0.25, 0.5938, 0.1875, 0.5938, 0.25, 0.5625, 0.25, 0.5625, 0.1875, 0.5938, 0.125, 0.5938, 0.1875, 0.5625, 0.1875, 0.5625, 0.125, 0.5938, 0.0625, 0.5938, 0.125, 0.5625, 0.125, 0.5625, 0.0625, 0.5781, 0.0, 0.5938, 0.0625, 0.5625, 0.0625, 0.5938, 0.4375, 0.5938, 0.5, 0.5625, 0.5, 0.5625, 0.4375, 0.5938, 0.375, 0.5938, 0.4375, 0.5625, 0.4375, 0.5625, 0.375, 0.5938, 0.3125, 0.5938, 0.375, 0.5625, 0.375, 0.5625, 0.3125, 0.5469, 0.0, 0.5625, 0.0625, 0.5312, 0.0625, 0.5625, 0.4375, 0.5625, 0.5, 0.5312, 0.5, 0.5312, 0.4375, 0.5625, 0.375, 0.5625, 0.4375, 0.5312, 0.4375, 0.5312, 0.375, 0.5625, 0.3125, 0.5625, 0.375, 0.5312, 0.375, 0.5312, 0.3125, 0.5625, 0.25, 0.5625, 0.3125, 0.5312, 0.3125, 0.5312, 0.25, 0.5625, 0.1875, 0.5625, 0.25, 0.5312, 0.25, 0.5312, 0.1875, 0.5625, 0.125, 0.5625, 0.1875, 0.5312, 0.1875, 0.5312, 0.125, 0.5625, 0.0625, 0.5625, 0.125, 0.5312, 0.125, 0.5312, 0.0625, 0.5312, 0.25, 0.5312, 0.3125, 0.5, 0.3125, 0.5, 0.25, 0.5312, 0.1875, 0.5312, 0.25, 0.5, 0.25, 0.5, 0.1875, 0.5312, 0.125, 0.5312, 0.1875, 0.5, 0.1875, 0.5, 0.125, 0.5312, 0.0625, 0.5312, 0.125, 0.5, 0.125, 0.5, 0.0625, 0.5156, 0.0, 0.5312, 0.0625, 0.5, 0.0625, 0.5312, 0.4375, 0.5312, 0.5, 0.5, 0.5, 0.5, 0.4375, 0.5312, 0.375, 0.5312, 0.4375, 0.5, 0.4375, 0.5, 0.375, 0.5312, 0.3125, 0.5312, 0.375, 0.5, 0.375, 0.5, 0.3125, 0.4844, 0.0, 0.5, 0.0625, 0.4688, 0.0625, 0.5, 0.4375, 0.5, 0.5, 0.4687, 0.5, 0.4688, 0.4375, 0.5, 0.375, 0.5, 0.4375, 0.4688, 0.4375, 0.4688, 0.375, 0.5, 0.3125, 0.5, 0.375, 0.4688, 0.375, 0.4687, 0.3125, 0.5, 0.25, 0.5, 0.3125, 0.4687, 0.3125, 0.4688, 0.25, 0.5, 0.1875, 0.5, 0.25, 0.4688, 0.25, 0.4688, 0.1875, 0.5, 0.125, 0.5, 0.1875, 0.4688, 0.1875, 0.4688, 0.125, 0.5, 0.0625, 0.5, 0.125, 0.4688, 0.125, 0.4688, 0.0625, 0.4688, 0.1875, 0.4688, 0.25, 0.4375, 0.25, 0.4375, 0.1875, 0.4688, 0.125, 0.4688, 0.1875, 0.4375, 0.1875, 0.4375, 0.125, 0.4688, 0.0625, 0.4688, 0.125, 0.4375, 0.125, 0.4375, 0.0625, 0.4531, 0.0, 0.4688, 0.0625, 0.4375, 0.0625, 0.4688, 0.4375, 0.4687, 0.5, 0.4375, 0.5, 0.4375, 0.4375, 0.4688, 0.375, 0.4688, 0.4375, 0.4375, 0.4375, 0.4375, 0.375, 0.4687, 0.3125, 0.4688, 0.375, 0.4375, 0.375, 0.4375, 0.3125, 0.4688, 0.25, 0.4687, 0.3125, 0.4375, 0.3125, 0.4375, 0.25, 0.4375, 0.4375, 0.4375, 0.5, 0.4062, 0.5, 0.4062, 0.4375, 0.4375, 0.375, 0.4375, 0.4375, 0.4062, 0.4375, 0.4062, 0.375, 0.4375, 0.3125, 0.4375, 0.375, 0.4062, 0.375, 0.4062, 0.3125, 0.4375, 0.25, 0.4375, 0.3125, 0.4062, 0.3125, 0.4062, 0.25, 0.4375, 0.1875, 0.4375, 0.25, 0.4062, 0.25, 0.4062, 0.1875, 0.4375, 0.125, 0.4375, 0.1875, 0.4062, 0.1875, 0.4062, 0.125, 0.4375, 0.0625, 0.4375, 0.125, 0.4062, 0.125, 0.4062, 0.0625, 0.4219, 0.0, 0.4375, 0.0625, 0.4062, 0.0625, 0.4062, 0.1875, 0.4062, 0.25, 0.375, 0.25, 0.375, 0.1875, 0.4062, 0.125, 0.4062, 0.1875, 0.375, 0.1875, 0.375, 0.125, 0.4062, 0.0625, 0.4062, 0.125, 0.375, 0.125, 0.375, 0.0625, 0.3906, 0.0, 0.4062, 0.0625, 0.375, 0.0625, 0.4062, 0.4375, 0.4062, 0.5, 0.375, 0.5, 0.375, 0.4375, 0.4062, 0.375, 0.4062, 0.4375, 0.375, 0.4375, 0.375, 0.375, 0.4062, 0.3125, 0.4062, 0.375, 0.375, 0.375, 0.375, 0.3125, 0.4062, 0.25, 0.4062, 0.3125, 0.375, 0.3125, 0.375, 0.25, 0.375, 0.375, 0.375, 0.4375, 0.3438, 0.4375, 0.3438, 0.375, 0.375, 0.3125, 0.375, 0.375, 0.3438, 0.375, 0.3438, 0.3125, 0.375, 0.25, 0.375, 0.3125, 0.3438, 0.3125, 0.3438, 0.25, 0.375, 0.1875, 0.375, 0.25, 0.3438, 0.25, 0.3438, 0.1875, 0.375, 0.125, 0.375, 0.1875, 0.3438, 0.1875, 0.3438, 0.125, 0.375, 0.0625, 0.375, 0.125, 0.3438, 0.125, 0.3438, 0.0625, 0.3594, 0.0, 0.375, 0.0625, 0.3438, 0.0625, 0.375, 0.4375, 0.375, 0.5, 0.3437, 0.5, 0.3438, 0.4375, 0.3438, 0.125, 0.3438, 0.1875, 0.3125, 0.1875, 0.3125, 0.125, 0.3438, 0.0625, 0.3438, 0.125, 0.3125, 0.125, 0.3125, 0.0625, 0.3281, 0.0, 0.3438, 0.0625, 0.3125, 0.0625, 0.3438, 0.4375, 0.3437, 0.5, 0.3125, 0.5, 0.3125, 0.4375, 0.3438, 0.375, 0.3438, 0.4375, 0.3125, 0.4375, 0.3125, 0.375, 0.3438, 0.3125, 0.3438, 0.375, 0.3125, 0.375, 0.3125, 0.3125, 0.3438, 0.25, 0.3438, 0.3125, 0.3125, 0.3125, 0.3125, 0.25, 0.3438, 0.1875, 0.3438, 0.25, 0.3125, 0.25, 0.3125, 0.1875, 0.3125, 0.3125, 0.3125, 0.375, 0.2812, 0.375, 0.2812, 0.3125, 0.3125, 0.25, 0.3125, 0.3125, 0.2812, 0.3125, 0.2812, 0.25, 0.3125, 0.1875, 0.3125, 0.25, 0.2812, 0.25, 0.2812, 0.1875, 0.3125, 0.125, 0.3125, 0.1875, 0.2812, 0.1875, 0.2812, 0.125, 0.3125, 0.0625, 0.3125, 0.125, 0.2812, 0.125, 0.2812, 0.0625, 0.2969, 0.0, 0.3125, 0.0625, 0.2812, 0.0625, 0.3125, 0.4375, 0.3125, 0.5, 0.2812, 0.5, 0.2812, 0.4375, 0.3125, 0.375, 0.3125, 0.4375, 0.2812, 0.4375, 0.2812, 0.375, 0.2812, 0.0625, 0.2812, 0.125, 0.25, 0.125, 0.25, 0.0625, 0.2656, 0.0, 0.2812, 0.0625, 0.25, 0.0625, 0.2812, 0.4375, 0.2812, 0.5, 0.25, 0.5, 0.25, 0.4375, 0.2812, 0.375, 0.2812, 0.4375, 0.25, 0.4375, 0.25, 0.375, 0.2812, 0.3125, 0.2812, 0.375, 0.25, 0.375, 0.25, 0.3125, 0.2812, 0.25, 0.2812, 0.3125, 0.25, 0.3125, 0.25, 0.25, 0.2812, 0.1875, 0.2812, 0.25, 0.25, 0.25, 0.25, 0.1875, 0.2812, 0.125, 0.2812, 0.1875, 0.25, 0.1875, 0.25, 0.125, 0.25, 0.3125, 0.25, 0.375, 0.2188, 0.375, 0.2188, 0.3125, 0.25, 0.25, 0.25, 0.3125, 0.2188, 0.3125, 0.2188, 0.25, 0.25, 0.1875, 0.25, 0.25, 0.2188, 0.25, 0.2188, 0.1875, 0.25, 0.125, 0.25, 0.1875, 0.2188, 0.1875, 0.2188, 0.125, 0.25, 0.0625, 0.25, 0.125, 0.2188, 0.125, 0.2188, 0.0625, 0.2344, 0.0, 0.25, 0.0625, 0.2188, 0.0625, 0.25, 0.4375, 0.25, 0.5, 0.2187, 0.5, 0.2188, 0.4375, 0.25, 0.375, 0.25, 0.4375, 0.2188, 0.4375, 0.2188, 0.375, 0.2188, 0.0625, 0.2188, 0.125, 0.1875, 0.125, 0.1875, 0.0625, 0.2031, 0.0, 0.2188, 0.0625, 0.1875, 0.0625, 0.2188, 0.4375, 0.2187, 0.5, 0.1875, 0.5, 0.1875, 0.4375, 0.2188, 0.375, 0.2188, 0.4375, 0.1875, 0.4375, 0.1875, 0.375, 0.2188, 0.3125, 0.2188, 0.375, 0.1875, 0.375, 0.1875, 0.3125, 0.2188, 0.25, 0.2188, 0.3125, 0.1875, 0.3125, 0.1875, 0.25, 0.2188, 0.1875, 0.2188, 0.25, 0.1875, 0.25, 0.1875, 0.1875, 0.2188, 0.125, 0.2188, 0.1875, 0.1875, 0.1875, 0.1875, 0.125, 0.1875, 0.25, 0.1875, 0.3125, 0.1562, 0.3125, 0.1562, 0.25, 0.1875, 0.1875, 0.1875, 0.25, 0.1562, 0.25, 0.1562, 0.1875, 0.1875, 0.125, 0.1875, 0.1875, 0.1562, 0.1875, 0.1562, 0.125, 0.1875, 0.0625, 0.1875, 0.125, 0.1562, 0.125, 0.1563, 0.0625, 0.1719, 0.0, 0.1875, 0.0625, 0.1563, 0.0625, 0.1875, 0.4375, 0.1875, 0.5, 0.1562, 0.5, 0.1562, 0.4375, 0.1875, 0.375, 0.1875, 0.4375, 0.1562, 0.4375, 0.1563, 0.375, 0.1875, 0.3125, 0.1875, 0.375, 0.1563, 0.375, 0.1562, 0.3125, 0.1406, 0.0, 0.1563, 0.0625, 0.125, 0.0625, 0.1562, 0.4375, 0.1562, 0.5, 0.125, 0.5, 0.125, 0.4375, 0.1563, 0.375, 0.1562, 0.4375, 0.125, 0.4375, 0.125, 0.375, 0.1562, 0.3125, 0.1563, 0.375, 0.125, 0.375, 0.125, 0.3125, 0.1562, 0.25, 0.1562, 0.3125, 0.125, 0.3125, 0.125, 0.25, 0.1562, 0.1875, 0.1562, 0.25, 0.125, 0.25, 0.125, 0.1875, 0.1562, 0.125, 0.1562, 0.1875, 0.125, 0.1875, 0.125, 0.125, 0.1563, 0.0625, 0.1562, 0.125, 0.125, 0.125, 0.125, 0.0625, 0.125, 0.25, 0.125, 0.3125, 0.09375, 0.3125, 0.09375, 0.25, 0.125, 0.1875, 0.125, 0.25, 0.09375, 0.25, 0.09375, 0.1875, 0.125, 0.125, 0.125, 0.1875, 0.09375, 0.1875, 0.09375, 0.125, 0.125, 0.0625, 0.125, 0.125, 0.09375, 0.125, 0.09375, 0.0625, 0.1094, 0.0, 0.125, 0.0625, 0.09375, 0.0625, 0.125, 0.4375, 0.125, 0.5, 0.09375, 0.5, 0.09375, 0.4375, 0.125, 0.375, 0.125, 0.4375, 0.09375, 0.4375, 0.09375, 0.375, 0.125, 0.3125, 0.125, 0.375, 0.09375, 0.375, 0.09375, 0.3125, 0.07812, 0.0, 0.09375, 0.0625, 0.0625, 0.0625, 0.09375, 0.4375, 0.09375, 0.5, 0.0625, 0.5, 0.0625, 0.4375, 0.09375, 0.375, 0.09375, 0.4375, 0.0625, 0.4375, 0.0625, 0.375, 0.09375, 0.3125, 0.09375, 0.375, 0.0625, 0.375, 0.0625, 0.3125, 0.09375, 0.25, 0.09375, 0.3125, 0.0625, 0.3125, 0.0625, 0.25, 0.09375, 0.1875, 0.09375, 0.25, 0.0625, 0.25, 0.0625, 0.1875, 0.09375, 0.125, 0.09375, 0.1875, 0.0625, 0.1875, 0.0625, 0.125, 0.09375, 0.0625, 0.09375, 0.125, 0.0625, 0.125, 0.0625, 0.0625, 0.0625, 0.1875, 0.0625, 0.25, 0.03125, 0.25, 0.03125, 0.1875, 0.0625, 0.125, 0.0625, 0.1875, 0.03125, 0.1875, 0.03125, 0.125, 0.0625, 0.0625, 0.0625, 0.125, 0.03125, 0.125, 0.03125, 0.0625, 0.04687, 0.0, 0.0625, 0.0625, 0.03125, 0.0625, 0.0625, 0.4375, 0.0625, 0.5, 0.03125, 0.5, 0.03125, 0.4375, 0.0625, 0.375, 0.0625, 0.4375, 0.03125, 0.4375, 0.03125, 0.375, 0.0625, 0.3125, 0.0625, 0.375, 0.03125, 0.375, 0.03125, 0.3125, 0.0625, 0.25, 0.0625, 0.3125, 0.03125, 0.3125, 0.03125, 0.25, 0.03125, 0.375, 0.03125, 0.4375, 0.0, 0.4375, 0.0, 0.375, 0.03125, 0.3125, 0.03125, 0.375, 0.0, 0.375, 0.0, 0.3125, 0.03125, 0.25, 0.03125, 0.3125, 0.0, 0.3125, 0.0, 0.25, 0.03125, 0.1875, 0.03125, 0.25, 0.0, 0.25, 0.0, 0.1875, 0.03125, 0.125, 0.03125, 0.1875, 0.0, 0.1875, 0.0, 0.125, 0.03125, 0.0625, 0.03125, 0.125, 0.0, 0.125, 0.0, 0.0625, 0.01562, 0.0, 0.03125, 0.0625, 0.0, 0.0625, 0.03125, 0.4375, 0.03125, 0.5, 0.0, 0.5, 0.0, 0.4375, 1.0, 0.125, 1.0, 0.1875, 0.9687, 0.1875, 0.9687, 0.125, 1.0, 0.0625, 1.0, 0.125, 0.9687, 0.125, 0.9688, 0.0625, 0.9844, 0.0, 1.0, 0.0625, 0.9688, 0.0625, 1.0, 0.4375, 1.0, 0.5, 0.9687, 0.5, 0.9687, 0.4375, 1.0, 0.375, 1.0, 0.4375, 0.9687, 0.4375, 0.9688, 0.375, 1.0, 0.3125, 1.0, 0.375, 0.9688, 0.375, 0.9687, 0.3125, 1.0, 0.25, 1.0, 0.3125, 0.9687, 0.3125, 0.9688, 0.25, 1.0, 0.1875, 1.0, 0.25, 0.9688, 0.25, 0.9687, 0.1875, 0.9688, 0.375, 0.9687, 0.4375, 0.9375, 0.4375, 0.9375, 0.375, 0.9687, 0.3125, 0.9688, 0.375, 0.9375, 0.375, 0.9375, 0.3125, 0.9688, 0.25, 0.9687, 0.3125, 0.9375, 0.3125, 0.9375, 0.25, 0.9687, 0.1875, 0.9688, 0.25, 0.9375, 0.25, 0.9375, 0.1875, 0.9687, 0.125, 0.9687, 0.1875, 0.9375, 0.1875, 0.9375, 0.125, 0.9688, 0.0625, 0.9687, 0.125, 0.9375, 0.125, 0.9375, 0.0625, 0.9531, 0.0, 0.9688, 0.0625, 0.9375, 0.0625, 0.9687, 0.4375, 0.9687, 0.5, 0.9375, 0.5, 0.9375, 0.4375, 0.9375, 0.125, 0.9375, 0.1875, 0.9062, 0.1875, 0.9062, 0.125, 0.9375, 0.0625, 0.9375, 0.125, 0.9062, 0.125, 0.9062, 0.0625, 0.9219, 0.0, 0.9375, 0.0625, 0.9062, 0.0625, 0.9375, 0.4375, 0.9375, 0.5, 0.9062, 0.5, 0.9062, 0.4375, 0.9375, 0.375, 0.9375, 0.4375, 0.9062, 0.4375, 0.9062, 0.375, 0.9375, 0.3125, 0.9375, 0.375, 0.9062, 0.375, 0.9062, 0.3125, 0.9375, 0.25, 0.9375, 0.3125, 0.9062, 0.3125, 0.9062, 0.25, 0.9375, 0.1875, 0.9375, 0.25, 0.9062, 0.25, 0.9062, 0.1875, 0.9062, 0.3125, 0.9062, 0.375, 0.875, 0.375, 0.875, 0.3125, 0.9062, 0.25, 0.9062, 0.3125, 0.875, 0.3125, 0.875, 0.25, 0.9062, 0.1875, 0.9062, 0.25, 0.875, 0.25, 0.875, 0.1875, 0.9062, 0.125, 0.9062, 0.1875, 0.875, 0.1875, 0.875, 0.125, 0.9062, 0.0625, 0.9062, 0.125, 0.875, 0.125, 0.875, 0.0625, 0.8906, 0.0, 0.9062, 0.0625, 0.875, 0.0625, 0.9062, 0.4375, 0.9062, 0.5, 0.875, 0.5, 0.875, 0.4375, 0.9062, 0.375, 0.9062, 0.4375, 0.875, 0.4375, 0.875, 0.375, 0.875, 0.0625, 0.875, 0.125, 0.8438, 0.125, 0.8438, 0.0625, 0.8594, 0.0, 0.875, 0.0625, 0.8438, 0.0625, 0.875, 0.4375, 0.875, 0.5, 0.8437, 0.5, 0.8437, 0.4375, 0.875, 0.375, 0.875, 0.4375, 0.8437, 0.4375, 0.8438, 0.375, 0.875, 0.3125, 0.875, 0.375, 0.8438, 0.375, 0.8437, 0.3125, 0.875, 0.25, 0.875, 0.3125, 0.8437, 0.3125, 0.8438, 0.25, 0.875, 0.1875, 0.875, 0.25, 0.8438, 0.25, 0.8437, 0.1875, 0.875, 0.125, 0.875, 0.1875, 0.8437, 0.1875, 0.8438, 0.125, 0.8437, 0.3125, 0.8438, 0.375, 0.8125, 0.375, 0.8125, 0.3125, 0.8438, 0.25, 0.8437, 0.3125, 0.8125, 0.3125, 0.8125, 0.25, 0.8437, 0.1875, 0.8438, 0.25, 0.8125, 0.25, 0.8125, 0.1875, 0.8438, 0.125, 0.8437, 0.1875, 0.8125, 0.1875, 0.8125, 0.125, 0.8438, 0.0625, 0.8438, 0.125, 0.8125, 0.125, 0.8125, 0.0625, 0.8281, 0.0, 0.8438, 0.0625, 0.8125, 0.0625, 0.8437, 0.4375, 0.8437, 0.5, 0.8125, 0.5, 0.8125, 0.4375, 0.8438, 0.375, 0.8437, 0.4375, 0.8125, 0.4375, 0.8125, 0.375, 0.8125, 0.0625, 0.8125, 0.125, 0.7812, 0.125, 0.7812, 0.0625, 0.7969, 0.0, 0.8125, 0.0625, 0.7812, 0.0625, 0.8125, 0.4375, 0.8125, 0.5, 0.7812, 0.5, 0.7812, 0.4375, 0.8125, 0.375, 0.8125, 0.4375, 0.7812, 0.4375, 0.7812, 0.375, 0.8125, 0.3125, 0.8125, 0.375, 0.7812, 0.375, 0.7812, 0.3125, 0.8125, 0.25, 0.8125, 0.3125, 0.7812, 0.3125, 0.7812, 0.25, 0.8125, 0.1875, 0.8125, 0.25, 0.7812, 0.25, 0.7812, 0.1875, 0.8125, 0.125, 0.8125, 0.1875, 0.7812, 0.1875, 0.7812, 0.125, 0.7812, 0.25, 0.7812, 0.3125, 0.75, 0.3125, 0.75, 0.25, 0.7812, 0.1875, 0.7812, 0.25, 0.75, 0.25, 0.75, 0.1875, 0.7812, 0.125, 0.7812, 0.1875, 0.75, 0.1875, 0.75, 0.125, 0.7812, 0.0625, 0.7812, 0.125, 0.75, 0.125, 0.75, 0.0625, 0.7656, 0.0, 0.7812, 0.0625, 0.75, 0.0625, 0.7812, 0.4375, 0.7812, 0.5, 0.75, 0.5, 0.75, 0.4375, 0.7812, 0.375, 0.7812, 0.4375, 0.75, 0.4375, 0.75, 0.375, 0.7812, 0.3125, 0.7812, 0.375, 0.75, 0.375, 0.75, 0.3125, 0.75, 0.75, 0.75, 0.8125, 0.7188, 0.8125, 0.7188, 0.75, 0.75, 0.6875, 0.75, 0.75, 0.7188, 0.75, 0.7188, 0.6875, 0.75, 0.625, 0.75, 0.6875, 0.7188, 0.6875, 0.7188, 0.625, 0.75, 0.5625, 0.75, 0.625, 0.7188, 0.625, 0.7188, 0.5625, 0.75, 0.5, 0.75, 0.5625, 0.7188, 0.5625, 0.7188, 0.5, 0.75, 0.9375, 0.7344, 1.0, 0.7188, 0.9375, 0.75, 0.875, 0.75, 0.9375, 0.7188, 0.9375, 0.7188, 0.875, 0.75, 0.8125, 0.75, 0.875, 0.7188, 0.875, 0.7188, 0.8125, 0.7188, 0.8125, 0.7188, 0.875, 0.6875, 0.875, 0.6875, 0.8125, 0.7188, 0.75, 0.7188, 0.8125, 0.6875, 0.8125, 0.6875, 0.75, 0.7188, 0.6875, 0.7188, 0.75, 0.6875, 0.75, 0.6875, 0.6875, 0.7188, 0.625, 0.7188, 0.6875, 0.6875, 0.6875, 0.6875, 0.625, 0.7188, 0.5625, 0.7188, 0.625, 0.6875, 0.625, 0.6875, 0.5625, 0.7188, 0.5, 0.7188, 0.5625, 0.6875, 0.5625, 0.6875, 0.5, 0.7188, 0.9375, 0.7031, 1.0, 0.6875, 0.9375, 0.7188, 0.875, 0.7188, 0.9375, 0.6875, 0.9375, 0.6875, 0.875, 0.6875, 0.5625, 0.6875, 0.625, 0.6562, 0.625, 0.6562, 0.5625, 0.6875, 0.5, 0.6875, 0.5625, 0.6562, 0.5625, 0.6562, 0.5, 0.6875, 0.9375, 0.6719, 1.0, 0.6562, 0.9375, 0.6875, 0.875, 0.6875, 0.9375, 0.6562, 0.9375, 0.6562, 0.875, 0.6875, 0.8125, 0.6875, 0.875, 0.6562, 0.875, 0.6562, 0.8125, 0.6875, 0.75, 0.6875, 0.8125, 0.6562, 0.8125, 0.6562, 0.75, 0.6875, 0.6875, 0.6875, 0.75, 0.6562, 0.75, 0.6562, 0.6875, 0.6875, 0.625, 0.6875, 0.6875, 0.6562, 0.6875, 0.6562, 0.625, 0.6562, 0.75, 0.6562, 0.8125, 0.625, 0.8125, 0.625, 0.75, 0.6562, 0.6875, 0.6562, 0.75, 0.625, 0.75, 0.625, 0.6875, 0.6562, 0.625, 0.6562, 0.6875, 0.625, 0.6875, 0.625, 0.625, 0.6562, 0.5625, 0.6562, 0.625, 0.625, 0.625, 0.625, 0.5625, 0.6562, 0.5, 0.6562, 0.5625, 0.625, 0.5625, 0.625, 0.5, 0.6562, 0.9375, 0.6406, 1.0, 0.625, 0.9375, 0.6562, 0.875, 0.6562, 0.9375, 0.625, 0.9375, 0.625, 0.875, 0.6562, 0.8125, 0.6562, 0.875, 0.625, 0.875, 0.625, 0.8125, 0.625, 0.5, 0.625, 0.5625, 0.5938, 0.5625, 0.5938, 0.5, 0.625, 0.9375, 0.6094, 1.0, 0.5938, 0.9375, 0.625, 0.875, 0.625, 0.9375, 0.5938, 0.9375, 0.5938, 0.875, 0.625, 0.8125, 0.625, 0.875, 0.5938, 0.875, 0.5938, 0.8125, 0.625, 0.75, 0.625, 0.8125, 0.5938, 0.8125, 0.5938, 0.75, 0.625, 0.6875, 0.625, 0.75, 0.5938, 0.75, 0.5938, 0.6875, 0.625, 0.625, 0.625, 0.6875, 0.5938, 0.6875, 0.5938, 0.625, 0.625, 0.5625, 0.625, 0.625, 0.5938, 0.625, 0.5938, 0.5625, 0.5938, 0.75, 0.5938, 0.8125, 0.5625, 0.8125, 0.5625, 0.75, 0.5938, 0.6875, 0.5938, 0.75, 0.5625, 0.75, 0.5625, 0.6875, 0.5938, 0.625, 0.5938, 0.6875, 0.5625, 0.6875, 0.5625, 0.625, 0.5938, 0.5625, 0.5938, 0.625, 0.5625, 0.625, 0.5625, 0.5625, 0.5938, 0.5, 0.5938, 0.5625, 0.5625, 0.5625, 0.5625, 0.5, 0.5938, 0.9375, 0.5781, 1.0, 0.5625, 0.9375, 0.5938, 0.875, 0.5938, 0.9375, 0.5625, 0.9375, 0.5625, 0.875, 0.5938, 0.8125, 0.5938, 0.875, 0.5625, 0.875, 0.5625, 0.8125, 0.5625, 0.5, 0.5625, 0.5625, 0.5312, 0.5625, 0.5312, 0.5, 0.5625, 0.9375, 0.5469, 1.0, 0.5312, 0.9375, 0.5625, 0.875, 0.5625, 0.9375, 0.5312, 0.9375, 0.5312, 0.875, 0.5625, 0.8125, 0.5625, 0.875, 0.5312, 0.875, 0.5312, 0.8125, 0.5625, 0.75, 0.5625, 0.8125, 0.5312, 0.8125, 0.5312, 0.75, 0.5625, 0.6875, 0.5625, 0.75, 0.5312, 0.75, 0.5312, 0.6875, 0.5625, 0.625, 0.5625, 0.6875, 0.5312, 0.6875, 0.5312, 0.625, 0.5625, 0.5625, 0.5625, 0.625, 0.5312, 0.625, 0.5312, 0.5625, 0.5312, 0.6875, 0.5312, 0.75, 0.5, 0.75, 0.5, 0.6875, 0.5312, 0.625, 0.5312, 0.6875, 0.5, 0.6875, 0.5, 0.625, 0.5312, 0.5625, 0.5312, 0.625, 0.5, 0.625, 0.5, 0.5625, 0.5312, 0.5, 0.5312, 0.5625, 0.5, 0.5625, 0.5, 0.5, 0.5312, 0.9375, 0.5156, 1.0, 0.5, 0.9375, 0.5312, 0.875, 0.5312, 0.9375, 0.5, 0.9375, 0.5, 0.875, 0.5312, 0.8125, 0.5312, 0.875, 0.5, 0.875, 0.5, 0.8125, 0.5312, 0.75, 0.5312, 0.8125, 0.5, 0.8125, 0.5, 0.75, 0.5, 0.9375, 0.4844, 1.0, 0.4688, 0.9375, 0.5, 0.875, 0.5, 0.9375, 0.4688, 0.9375, 0.4688, 0.875, 0.5, 0.8125, 0.5, 0.875, 0.4688, 0.875, 0.4688, 0.8125, 0.5, 0.75, 0.5, 0.8125, 0.4688, 0.8125, 0.4688, 0.75, 0.5, 0.6875, 0.5, 0.75, 0.4688, 0.75, 0.4687, 0.6875, 0.5, 0.625, 0.5, 0.6875, 0.4687, 0.6875, 0.4688, 0.625, 0.5, 0.5625, 0.5, 0.625, 0.4688, 0.625, 0.4688, 0.5625, 0.5, 0.5, 0.5, 0.5625, 0.4688, 0.5625, 0.4687, 0.5, 0.4687, 0.6875, 0.4688, 0.75, 0.4375, 0.75, 0.4375, 0.6875, 0.4688, 0.625, 0.4687, 0.6875, 0.4375, 0.6875, 0.4375, 0.625, 0.4688, 0.5625, 0.4688, 0.625, 0.4375, 0.625, 0.4375, 0.5625, 0.4687, 0.5, 0.4688, 0.5625, 0.4375, 0.5625, 0.4375, 0.5, 0.4688, 0.9375, 0.4531, 1.0, 0.4375, 0.9375, 0.4688, 0.875, 0.4688, 0.9375, 0.4375, 0.9375, 0.4375, 0.875, 0.4688, 0.8125, 0.4688, 0.875, 0.4375, 0.875, 0.4375, 0.8125, 0.4688, 0.75, 0.4688, 0.8125, 0.4375, 0.8125, 0.4375, 0.75, 0.4375, 0.875, 0.4375, 0.9375, 0.4062, 0.9375, 0.4062, 0.875, 0.4375, 0.8125, 0.4375, 0.875, 0.4062, 0.875, 0.4062, 0.8125, 0.4375, 0.75, 0.4375, 0.8125, 0.4062, 0.8125, 0.4062, 0.75, 0.4375, 0.6875, 0.4375, 0.75, 0.4062, 0.75, 0.4062, 0.6875, 0.4375, 0.625, 0.4375, 0.6875, 0.4062, 0.6875, 0.4062, 0.625, 0.4375, 0.5625, 0.4375, 0.625, 0.4062, 0.625, 0.4062, 0.5625, 0.4375, 0.5, 0.4375, 0.5625, 0.4062, 0.5625, 0.4062, 0.5, 0.4375, 0.9375, 0.4219, 1.0, 0.4062, 0.9375, 0.4062, 0.625, 0.4062, 0.6875, 0.375, 0.6875, 0.375, 0.625, 0.4062, 0.5625, 0.4062, 0.625, 0.375, 0.625, 0.375, 0.5625, 0.4062, 0.5, 0.4062, 0.5625, 0.375, 0.5625, 0.375, 0.5, 0.4062, 0.9375, 0.3906, 1.0, 0.375, 0.9375, 0.4062, 0.875, 0.4062, 0.9375, 0.375, 0.9375, 0.375, 0.875, 0.4062, 0.8125, 0.4062, 0.875, 0.375, 0.875, 0.375, 0.8125, 0.4062, 0.75, 0.4062, 0.8125, 0.375, 0.8125, 0.375, 0.75, 0.4062, 0.6875, 0.4062, 0.75, 0.375, 0.75, 0.375, 0.6875, 0.375, 0.8125, 0.375, 0.875, 0.3438, 0.875, 0.3438, 0.8125, 0.375, 0.75, 0.375, 0.8125, 0.3438, 0.8125, 0.3438, 0.75, 0.375, 0.6875, 0.375, 0.75, 0.3438, 0.75, 0.3438, 0.6875, 0.375, 0.625, 0.375, 0.6875, 0.3438, 0.6875, 0.3438, 0.625, 0.375, 0.5625, 0.375, 0.625, 0.3438, 0.625, 0.3438, 0.5625, 0.375, 0.5, 0.375, 0.5625, 0.3438, 0.5625, 0.3437, 0.5, 0.375, 0.9375, 0.3594, 1.0, 0.3438, 0.9375, 0.375, 0.875, 0.375, 0.9375, 0.3438, 0.9375, 0.3438, 0.875, 0.3438, 0.5625, 0.3438, 0.625, 0.3125, 0.625, 0.3125, 0.5625, 0.3437, 0.5, 0.3438, 0.5625, 0.3125, 0.5625, 0.3125, 0.5, 0.3438, 0.9375, 0.3281, 1.0, 0.3125, 0.9375, 0.3438, 0.875, 0.3438, 0.9375, 0.3125, 0.9375, 0.3125, 0.875, 0.3438, 0.8125, 0.3438, 0.875, 0.3125, 0.875, 0.3125, 0.8125, 0.3438, 0.75, 0.3438, 0.8125, 0.3125, 0.8125, 0.3125, 0.75, 0.3438, 0.6875, 0.3438, 0.75, 0.3125, 0.75, 0.3125, 0.6875, 0.3438, 0.625, 0.3438, 0.6875, 0.3125, 0.6875, 0.3125, 0.625, 0.3125, 0.8125, 0.3125, 0.875, 0.2812, 0.875, 0.2812, 0.8125, 0.3125, 0.75, 0.3125, 0.8125, 0.2812, 0.8125, 0.2812, 0.75, 0.3125, 0.6875, 0.3125, 0.75, 0.2812, 0.75, 0.2812, 0.6875, 0.3125, 0.625, 0.3125, 0.6875, 0.2812, 0.6875, 0.2812, 0.625, 0.3125, 0.5625, 0.3125, 0.625, 0.2812, 0.625, 0.2812, 0.5625, 0.3125, 0.5, 0.3125, 0.5625, 0.2812, 0.5625, 0.2812, 0.5, 0.3125, 0.9375, 0.2969, 1.0, 0.2812, 0.9375, 0.3125, 0.875, 0.3125, 0.9375, 0.2812, 0.9375, 0.2812, 0.875, 0.2812, 0.5625, 0.2812, 0.625, 0.25, 0.625, 0.25, 0.5625, 0.2812, 0.5, 0.2812, 0.5625, 0.25, 0.5625, 0.25, 0.5, 0.2812, 0.9375, 0.2656, 1.0, 0.25, 0.9375, 0.2812, 0.875, 0.2812, 0.9375, 0.25, 0.9375, 0.25, 0.875, 0.2812, 0.8125, 0.2812, 0.875, 0.25, 0.875, 0.25, 0.8125, 0.2812, 0.75, 0.2812, 0.8125, 0.25, 0.8125, 0.25, 0.75, 0.2812, 0.6875, 0.2812, 0.75, 0.25, 0.75, 0.25, 0.6875, 0.2812, 0.625, 0.2812, 0.6875, 0.25, 0.6875, 0.25, 0.625, 0.25, 0.75, 0.25, 0.8125, 0.2188, 0.8125, 0.2188, 0.75, 0.25, 0.6875, 0.25, 0.75, 0.2188, 0.75, 0.2188, 0.6875, 0.25, 0.625, 0.25, 0.6875, 0.2188, 0.6875, 0.2188, 0.625, 0.25, 0.5625, 0.25, 0.625, 0.2188, 0.625, 0.2188, 0.5625, 0.25, 0.5, 0.25, 0.5625, 0.2188, 0.5625, 0.2187, 0.5, 0.25, 0.9375, 0.2344, 1.0, 0.2188, 0.9375, 0.25, 0.875, 0.25, 0.9375, 0.2188, 0.9375, 0.2188, 0.875, 0.25, 0.8125, 0.25, 0.875, 0.2188, 0.875, 0.2188, 0.8125, 0.2187, 0.5, 0.2188, 0.5625, 0.1875, 0.5625, 0.1875, 0.5, 0.2188, 0.9375, 0.2031, 1.0, 0.1875, 0.9375, 0.2188, 0.875, 0.2188, 0.9375, 0.1875, 0.9375, 0.1875, 0.875, 0.2188, 0.8125, 0.2188, 0.875, 0.1875, 0.875, 0.1875, 0.8125, 0.2188, 0.75, 0.2188, 0.8125, 0.1875, 0.8125, 0.1875, 0.75, 0.2188, 0.6875, 0.2188, 0.75, 0.1875, 0.75, 0.1875, 0.6875, 0.2188, 0.625, 0.2188, 0.6875, 0.1875, 0.6875, 0.1875, 0.625, 0.2188, 0.5625, 0.2188, 0.625, 0.1875, 0.625, 0.1875, 0.5625, 0.1875, 0.75, 0.1875, 0.8125, 0.1562, 0.8125, 0.1562, 0.75, 0.1875, 0.6875, 0.1875, 0.75, 0.1562, 0.75, 0.1562, 0.6875, 0.1875, 0.625, 0.1875, 0.6875, 0.1562, 0.6875, 0.1563, 0.625, 0.1875, 0.5625, 0.1875, 0.625, 0.1563, 0.625, 0.1562, 0.5625, 0.1875, 0.5, 0.1875, 0.5625, 0.1562, 0.5625, 0.1562, 0.5, 0.1875, 0.9375, 0.1719, 1.0, 0.1563, 0.9375, 0.1875, 0.875, 0.1875, 0.9375, 0.1563, 0.9375, 0.1562, 0.875, 0.1875, 0.8125, 0.1875, 0.875, 0.1562, 0.875, 0.1562, 0.8125, 0.1562, 0.5, 0.1562, 0.5625, 0.125, 0.5625, 0.125, 0.5, 0.1563, 0.9375, 0.1406, 1.0, 0.125, 0.9375, 0.1562, 0.875, 0.1563, 0.9375, 0.125, 0.9375, 0.125, 0.875, 0.1562, 0.8125, 0.1562, 0.875, 0.125, 0.875, 0.125, 0.8125, 0.1562, 0.75, 0.1562, 0.8125, 0.125, 0.8125, 0.125, 0.75, 0.1562, 0.6875, 0.1562, 0.75, 0.125, 0.75, 0.125, 0.6875, 0.1563, 0.625, 0.1562, 0.6875, 0.125, 0.6875, 0.125, 0.625, 0.1562, 0.5625, 0.1563, 0.625, 0.125, 0.625, 0.125, 0.5625, 0.125, 0.6875, 0.125, 0.75, 0.09375, 0.75, 0.09375, 0.6875, 0.125, 0.625, 0.125, 0.6875, 0.09375, 0.6875, 0.09375, 0.625, 0.125, 0.5625, 0.125, 0.625, 0.09375, 0.625, 0.09375, 0.5625, 0.125, 0.5, 0.125, 0.5625, 0.09375, 0.5625, 0.09375, 0.5, 0.125, 0.9375, 0.1094, 1.0, 0.09375, 0.9375, 0.125, 0.875, 0.125, 0.9375, 0.09375, 0.9375, 0.09375, 0.875, 0.125, 0.8125, 0.125, 0.875, 0.09375, 0.875, 0.09375, 0.8125, 0.125, 0.75, 0.125, 0.8125, 0.09375, 0.8125, 0.09375, 0.75, 0.09375, 0.875, 0.09375, 0.9375, 0.0625, 0.9375, 0.0625, 0.875, 0.09375, 0.8125, 0.09375, 0.875, 0.0625, 0.875, 0.0625, 0.8125, 0.09375, 0.75, 0.09375, 0.8125, 0.0625, 0.8125, 0.0625, 0.75, 0.09375, 0.6875, 0.09375, 0.75, 0.0625, 0.75, 0.0625, 0.6875, 0.09375, 0.625, 0.09375, 0.6875, 0.0625, 0.6875, 0.0625, 0.625, 0.09375, 0.5625, 0.09375, 0.625, 0.0625, 0.625, 0.0625, 0.5625, 0.09375, 0.5, 0.09375, 0.5625, 0.0625, 0.5625, 0.0625, 0.5, 0.09375, 0.9375, 0.07812, 1.0, 0.0625, 0.9375, 0.0625, 0.625, 0.0625, 0.6875, 0.03125, 0.6875, 0.03125, 0.625, 0.0625, 0.5625, 0.0625, 0.625, 0.03125, 0.625, 0.03125, 0.5625, 0.0625, 0.5, 0.0625, 0.5625, 0.03125, 0.5625, 0.03125, 0.5, 0.0625, 0.9375, 0.04687, 1.0, 0.03125, 0.9375, 0.0625, 0.875, 0.0625, 0.9375, 0.03125, 0.9375, 0.03125, 0.875, 0.0625, 0.8125, 0.0625, 0.875, 0.03125, 0.875, 0.03125, 0.8125, 0.0625, 0.75, 0.0625, 0.8125, 0.03125, 0.8125, 0.03125, 0.75, 0.0625, 0.6875, 0.0625, 0.75, 0.03125, 0.75, 0.03125, 0.6875, 0.03125, 0.875, 0.03125, 0.9375, 0.0, 0.9375, 0.0, 0.875, 0.03125, 0.8125, 0.03125, 0.875, 0.0, 0.875, 0.0, 0.8125, 0.03125, 0.75, 0.03125, 0.8125, 0.0, 0.8125, 0.0, 0.75, 0.03125, 0.6875, 0.03125, 0.75, 0.0, 0.75, 0.0, 0.6875, 0.03125, 0.625, 0.03125, 0.6875, 0.0, 0.6875, 0.0, 0.625, 0.03125, 0.5625, 0.03125, 0.625, 0.0, 0.625, 0.0, 0.5625, 0.03125, 0.5, 0.03125, 0.5625, 0.0, 0.5625, 0.0, 0.5, 0.03125, 0.9375, 0.01562, 1.0, 0.0, 0.9375, 1.0, 0.625, 1.0, 0.6875, 0.9687, 0.6875, 0.9688, 0.625, 1.0, 0.5625, 1.0, 0.625, 0.9688, 0.625, 0.9687, 0.5625, 1.0, 0.5, 1.0, 0.5625, 0.9687, 0.5625, 0.9687, 0.5, 1.0, 0.9375, 0.9844, 1.0, 0.9688, 0.9375, 1.0, 0.875, 1.0, 0.9375, 0.9688, 0.9375, 0.9687, 0.875, 1.0, 0.8125, 1.0, 0.875, 0.9687, 0.875, 0.9687, 0.8125, 1.0, 0.75, 1.0, 0.8125, 0.9687, 0.8125, 0.9688, 0.75, 1.0, 0.6875, 1.0, 0.75, 0.9688, 0.75, 0.9687, 0.6875, 0.9687, 0.8125, 0.9687, 0.875, 0.9375, 0.875, 0.9375, 0.8125, 0.9688, 0.75, 0.9687, 0.8125, 0.9375, 0.8125, 0.9375, 0.75, 0.9687, 0.6875, 0.9688, 0.75, 0.9375, 0.75, 0.9375, 0.6875, 0.9688, 0.625, 0.9687, 0.6875, 0.9375, 0.6875, 0.9375, 0.625, 0.9687, 0.5625, 0.9688, 0.625, 0.9375, 0.625, 0.9375, 0.5625, 0.9687, 0.5, 0.9687, 0.5625, 0.9375, 0.5625, 0.9375, 0.5, 0.9688, 0.9375, 0.9531, 1.0, 0.9375, 0.9375, 0.9687, 0.875, 0.9688, 0.9375, 0.9375, 0.9375, 0.9375, 0.875, 0.9375, 0.5625, 0.9375, 0.625, 0.9062, 0.625, 0.9062, 0.5625, 0.9375, 0.5, 0.9375, 0.5625, 0.9062, 0.5625, 0.9062, 0.5, 0.9375, 0.9375, 0.9219, 1.0, 0.9062, 0.9375, 0.9375, 0.875, 0.9375, 0.9375, 0.9062, 0.9375, 0.9062, 0.875, 0.9375, 0.8125, 0.9375, 0.875, 0.9062, 0.875, 0.9062, 0.8125, 0.9375, 0.75, 0.9375, 0.8125, 0.9062, 0.8125, 0.9062, 0.75, 0.9375, 0.6875, 0.9375, 0.75, 0.9062, 0.75, 0.9062, 0.6875, 0.9375, 0.625, 0.9375, 0.6875, 0.9062, 0.6875, 0.9062, 0.625, 0.9062, 0.8125, 0.9062, 0.875, 0.875, 0.875, 0.875, 0.8125, 0.9062, 0.75, 0.9062, 0.8125, 0.875, 0.8125, 0.875, 0.75, 0.9062, 0.6875, 0.9062, 0.75, 0.875, 0.75, 0.875, 0.6875, 0.9062, 0.625, 0.9062, 0.6875, 0.875, 0.6875, 0.875, 0.625, 0.9062, 0.5625, 0.9062, 0.625, 0.875, 0.625, 0.875, 0.5625, 0.9062, 0.5, 0.9062, 0.5625, 0.875, 0.5625, 0.875, 0.5, 0.9062, 0.9375, 0.8906, 1.0, 0.875, 0.9375, 0.9062, 0.875, 0.9062, 0.9375, 0.875, 0.9375, 0.875, 0.875, 0.875, 0.5625, 0.875, 0.625, 0.8438, 0.625, 0.8437, 0.5625, 0.875, 0.5, 0.875, 0.5625, 0.8437, 0.5625, 0.8437, 0.5, 0.875, 0.9375, 0.8594, 1.0, 0.8438, 0.9375, 0.875, 0.875, 0.875, 0.9375, 0.8438, 0.9375, 0.8438, 0.875, 0.875, 0.8125, 0.875, 0.875, 0.8438, 0.875, 0.8437, 0.8125, 0.875, 0.75, 0.875, 0.8125, 0.8437, 0.8125, 0.8438, 0.75, 0.875, 0.6875, 0.875, 0.75, 0.8438, 0.75, 0.8437, 0.6875, 0.875, 0.625, 0.875, 0.6875, 0.8437, 0.6875, 0.8438, 0.625, 0.8438, 0.75, 0.8437, 0.8125, 0.8125, 0.8125, 0.8125, 0.75, 0.8437, 0.6875, 0.8438, 0.75, 0.8125, 0.75, 0.8125, 0.6875, 0.8438, 0.625, 0.8437, 0.6875, 0.8125, 0.6875, 0.8125, 0.625, 0.8437, 0.5625, 0.8438, 0.625, 0.8125, 0.625, 0.8125, 0.5625, 0.8437, 0.5, 0.8437, 0.5625, 0.8125, 0.5625, 0.8125, 0.5, 0.8438, 0.9375, 0.8281, 1.0, 0.8125, 0.9375, 0.8438, 0.875, 0.8438, 0.9375, 0.8125, 0.9375, 0.8125, 0.875, 0.8437, 0.8125, 0.8438, 0.875, 0.8125, 0.875, 0.8125, 0.8125, 0.8125, 0.5, 0.8125, 0.5625, 0.7812, 0.5625, 0.7812, 0.5, 0.8125, 0.9375, 0.7969, 1.0, 0.7812, 0.9375, 0.8125, 0.875, 0.8125, 0.9375, 0.7812, 0.9375, 0.7812, 0.875, 0.8125, 0.8125, 0.8125, 0.875, 0.7812, 0.875, 0.7812, 0.8125, 0.8125, 0.75, 0.8125, 0.8125, 0.7812, 0.8125, 0.7812, 0.75, 0.8125, 0.6875, 0.8125, 0.75, 0.7812, 0.75, 0.7812, 0.6875, 0.8125, 0.625, 0.8125, 0.6875, 0.7812, 0.6875, 0.7812, 0.625, 0.8125, 0.5625, 0.8125, 0.625, 0.7812, 0.625, 0.7812, 0.5625, 0.7812, 0.6875, 0.7812, 0.75, 0.75, 0.75, 0.75, 0.6875, 0.7812, 0.625, 0.7812, 0.6875, 0.75, 0.6875, 0.75, 0.625, 0.7812, 0.5625, 0.7812, 0.625, 0.75, 0.625, 0.75, 0.5625, 0.7812, 0.5, 0.7812, 0.5625, 0.75, 0.5625, 0.75, 0.5, 0.7812, 0.9375, 0.7656, 1.0, 0.75, 0.9375, 0.7812, 0.875, 0.7812, 0.9375, 0.75, 0.9375, 0.75, 0.875, 0.7812, 0.8125, 0.7812, 0.875, 0.75, 0.875, 0.75, 0.8125, 0.7812, 0.75, 0.7812, 0.8125, 0.75, 0.8125, 0.75, 0.75])
_ca = me_cylinder.color_attributes.new('Color', 'FLOAT_COLOR', 'POINT')
_ca.data.foreach_set('color', [0.083, 0.083, 0.083, 1.0, 0.1286, 0.1286, 0.1286, 1.0, 0.1237, 0.1237, 0.1237, 1.0, 0.07896, 0.07896, 0.07896, 1.0, 0.1281, 0.1281, 0.1281, 1.0, 0.1237, 0.1237, 0.1237, 1.0, 0.08399, 0.08399, 0.08399, 1.0, 0.08039, 0.08039, 0.08039, 1.0, 0.1221, 0.1221, 0.1221, 1.0, 0.07665, 0.07665, 0.07665, 1.0, 0.08309, 0.08309, 0.08309, 1.0, 0.1241, 0.1241, 0.1241, 1.0, 0.08459, 0.08459, 0.08459, 1.0, 0.08285, 0.08285, 0.08285, 1.0, 0.1189, 0.1189, 0.1189, 1.0, 0.08297, 0.08297, 0.08297, 1.0, 0.1229, 0.1229, 0.1229, 1.0, 0.08411, 0.08411, 0.08411, 1.0, 0.1241, 0.1241, 0.1241, 1.0, 0.08153, 0.08153, 0.08153, 1.0, 0.1211, 0.1211, 0.1211, 1.0, 0.08253, 0.08253, 0.08253, 1.0, 0.08271, 0.08271, 0.08271, 1.0, 0.1246, 0.1246, 0.1246, 1.0, 0.07926, 0.07926, 0.07926, 1.0, 0.1248, 0.1248, 0.1248, 1.0, 0.07875, 0.07875, 0.07875, 1.0, 0.1255, 0.1255, 0.1255, 1.0, 0.0588, 0.0588, 0.0588, 1.0, 0.0407, 0.0407, 0.0407, 1.0, 0.08442, 0.08442, 0.08442, 1.0, 0.05763, 0.05763, 0.05763, 1.0, 0.0435, 0.0435, 0.0435, 1.0, 0.0407, 0.0407, 0.0407, 1.0, 0.0407, 0.0407, 0.0407, 1.0, 0.0407, 0.0407, 0.0407, 1.0, 0.0407, 0.0407, 0.0407, 1.0, 0.0407, 0.0407, 0.0407, 1.0, 0.08831, 0.08831, 0.08831, 1.0, 0.06056, 0.06056, 0.06056, 1.0, 0.04349, 0.04349, 0.04349, 1.0, 0.04075, 0.04075, 0.04075, 1.0, 0.0407, 0.0407, 0.0407, 1.0, 0.0407, 0.0407, 0.0407, 1.0, 0.0407, 0.0407, 0.0407, 1.0, 0.0407, 0.0407, 0.0407, 1.0, 0.08153, 0.08153, 0.08153, 1.0, 0.06065, 0.06065, 0.06065, 1.0, 0.04412, 0.04412, 0.04412, 1.0, 0.0407, 0.0407, 0.0407, 1.0, 0.0407, 0.0407, 0.0407, 1.0, 0.0407, 0.0407, 0.0407, 1.0, 0.0407, 0.0407, 0.0407, 1.0, 0.0407, 0.0407, 0.0407, 1.0, 0.05947, 0.05947, 0.05947, 1.0, 0.04352, 0.04352, 0.04352, 1.0, 0.04099, 0.04099, 0.04099, 1.0, 0.0407, 0.0407, 0.0407, 1.0, 0.0407, 0.0407, 0.0407, 1.0, 0.0407, 0.0407, 0.0407, 1.0, 0.0407, 0.0407, 0.0407, 1.0, 0.0834, 0.0834, 0.0834, 1.0, 0.05961, 0.05961, 0.05961, 1.0, 0.04436, 0.04436, 0.04436, 1.0, 0.04087, 0.04087, 0.04087, 1.0, 0.0407, 0.0407, 0.0407, 1.0, 0.0407, 0.0407, 0.0407, 1.0, 0.0407, 0.0407, 0.0407, 1.0, 0.0407, 0.0407, 0.0407, 1.0, 0.07983, 0.07983, 0.07983, 1.0, 0.06122, 0.06122, 0.06122, 1.0, 0.04383, 0.04383, 0.04383, 1.0, 0.04081, 0.04081, 0.04081, 1.0, 0.0407, 0.0407, 0.0407, 1.0, 0.0407, 0.0407, 0.0407, 1.0, 0.0407, 0.0407, 0.0407, 1.0, 0.0407, 0.0407, 0.0407, 1.0, 0.0866, 0.0866, 0.0866, 1.0, 0.05929, 0.05929, 0.05929, 1.0, 0.04315, 0.04315, 0.04315, 1.0, 0.04073, 0.04073, 0.04073, 1.0, 0.0407, 0.0407, 0.0407, 1.0, 0.0407, 0.0407, 0.0407, 1.0, 0.0407, 0.0407, 0.0407, 1.0, 0.0407, 0.0407, 0.0407, 1.0, 0.0823, 0.0823, 0.0823, 1.0, 0.05892, 0.05892, 0.05892, 1.0, 0.04416, 0.04416, 0.04416, 1.0, 0.0407, 0.0407, 0.0407, 1.0, 0.0407, 0.0407, 0.0407, 1.0, 0.0407, 0.0407, 0.0407, 1.0, 0.0407, 0.0407, 0.0407, 1.0, 0.0407, 0.0407, 0.0407, 1.0, 0.08196, 0.08196, 0.08196, 1.0, 0.06059, 0.06059, 0.06059, 1.0, 0.04411, 0.04411, 0.04411, 1.0, 0.0407, 0.0407, 0.0407, 1.0, 0.0407, 0.0407, 0.0407, 1.0, 0.0407, 0.0407, 0.0407, 1.0, 0.0407, 0.0407, 0.0407, 1.0, 0.0407, 0.0407, 0.0407, 1.0, 0.08356, 0.08356, 0.08356, 1.0, 0.05876, 0.05876, 0.05876, 1.0, 0.04365, 0.04365, 0.04365, 1.0, 0.0407, 0.0407, 0.0407, 1.0, 0.0407, 0.0407, 0.0407, 1.0, 0.0407, 0.0407, 0.0407, 1.0, 0.0407, 0.0407, 0.0407, 1.0, 0.0407, 0.0407, 0.0407, 1.0, 0.06053, 0.06053, 0.06053, 1.0, 0.04387, 0.04387, 0.04387, 1.0, 0.04081, 0.04081, 0.04081, 1.0, 0.0407, 0.0407, 0.0407, 1.0, 0.0407, 0.0407, 0.0407, 1.0, 0.0407, 0.0407, 0.0407, 1.0, 0.0407, 0.0407, 0.0407, 1.0, 0.05874, 0.05874, 0.05874, 1.0, 0.0455, 0.0455, 0.0455, 1.0, 0.0407, 0.0407, 0.0407, 1.0, 0.0407, 0.0407, 0.0407, 1.0, 0.0407, 0.0407, 0.0407, 1.0, 0.0407, 0.0407, 0.0407, 1.0, 0.0407, 0.0407, 0.0407, 1.0, 0.06071, 0.06071, 0.06071, 1.0, 0.04462, 0.04462, 0.04462, 1.0, 0.04087, 0.04087, 0.04087, 1.0, 0.0407, 0.0407, 0.0407, 1.0, 0.0407, 0.0407, 0.0407, 1.0, 0.0407, 0.0407, 0.0407, 1.0, 0.0407, 0.0407, 0.0407, 1.0, 0.05975, 0.05975, 0.05975, 1.0, 0.04399, 0.04399, 0.04399, 1.0, 0.0407, 0.0407, 0.0407, 1.0, 0.0407, 0.0407, 0.0407, 1.0, 0.0407, 0.0407, 0.0407, 1.0, 0.0407, 0.0407, 0.0407, 1.0, 0.0407, 0.0407, 0.0407, 1.0, 0.06137, 0.06137, 0.06137, 1.0, 0.04365, 0.04365, 0.04365, 1.0, 0.04074, 0.04074, 0.04074, 1.0, 0.0407, 0.0407, 0.0407, 1.0, 0.0407, 0.0407, 0.0407, 1.0, 0.0407, 0.0407, 0.0407, 1.0, 0.0407, 0.0407, 0.0407, 1.0, 0.08251, 0.08251, 0.08251, 1.0, 0.05779, 0.05779, 0.05779, 1.0, 0.04427, 0.04427, 0.04427, 1.0, 0.0407, 0.0407, 0.0407, 1.0, 0.0407, 0.0407, 0.0407, 1.0, 0.0407, 0.0407, 0.0407, 1.0, 0.0407, 0.0407, 0.0407, 1.0, 0.0407, 0.0407, 0.0407, 1.0, 0.08077, 0.08077, 0.08077, 1.0, 0.05944, 0.05944, 0.05944, 1.0, 0.04308, 0.04308, 0.04308, 1.0, 0.0407, 0.0407, 0.0407, 1.0, 0.0407, 0.0407, 0.0407, 1.0, 0.0407, 0.0407, 0.0407, 1.0, 0.0407, 0.0407, 0.0407, 1.0, 0.0407, 0.0407, 0.0407, 1.0, 0.08338, 0.08338, 0.08338, 1.0, 0.05688, 0.05688, 0.05688, 1.0, 0.04377, 0.04377, 0.04377, 1.0, 0.04073, 0.04073, 0.04073, 1.0, 0.0407, 0.0407, 0.0407, 1.0, 0.0407, 0.0407, 0.0407, 1.0, 0.0407, 0.0407, 0.0407, 1.0, 0.0407, 0.0407, 0.0407, 1.0, 0.05796, 0.05796, 0.05796, 1.0, 0.04407, 0.04407, 0.04407, 1.0, 0.04083, 0.04083, 0.04083, 1.0, 0.0407, 0.0407, 0.0407, 1.0, 0.0407, 0.0407, 0.0407, 1.0, 0.0407, 0.0407, 0.0407, 1.0, 0.0407, 0.0407, 0.0407, 1.0, 0.0803, 0.0803, 0.0803, 1.0, 0.0589, 0.0589, 0.0589, 1.0, 0.04314, 0.04314, 0.04314, 1.0, 0.04094, 0.04094, 0.04094, 1.0, 0.0407, 0.0407, 0.0407, 1.0, 0.0407, 0.0407, 0.0407, 1.0, 0.0407, 0.0407, 0.0407, 1.0, 0.0407, 0.0407, 0.0407, 1.0, 0.0407, 0.0407, 0.0407, 1.0, 0.05892, 0.05892, 0.05892, 1.0, 0.04362, 0.04362, 0.04362, 1.0, 0.04087, 0.04087, 0.04087, 1.0, 0.0407, 0.0407, 0.0407, 1.0, 0.0407, 0.0407, 0.0407, 1.0, 0.0407, 0.0407, 0.0407, 1.0, 0.0407, 0.0407, 0.0407, 1.0, 0.06059, 0.06059, 0.06059, 1.0, 0.04383, 0.04383, 0.04383, 1.0, 0.04076, 0.04076, 0.04076, 1.0, 0.0407, 0.0407, 0.0407, 1.0, 0.0407, 0.0407, 0.0407, 1.0, 0.0407, 0.0407, 0.0407, 1.0, 0.0407, 0.0407, 0.0407, 1.0, 0.08246, 0.08246, 0.08246, 1.0, 0.06035, 0.06035, 0.06035, 1.0, 0.04331, 0.04331, 0.04331, 1.0, 0.0407, 0.0407, 0.0407, 1.0, 0.0407, 0.0407, 0.0407, 1.0, 0.0407, 0.0407, 0.0407, 1.0, 0.0407, 0.0407, 0.0407, 1.0, 0.0407, 0.0407, 0.0407, 1.0, 0.0572, 0.0572, 0.0572, 1.0, 0.04326, 0.04326, 0.04326, 1.0, 0.0407, 0.0407, 0.0407, 1.0, 0.0407, 0.0407, 0.0407, 1.0, 0.0407, 0.0407, 0.0407, 1.0, 0.0407, 0.0407, 0.0407, 1.0, 0.0407, 0.0407, 0.0407, 1.0, 0.06084, 0.06084, 0.06084, 1.0, 0.044, 0.044, 0.044, 1.0, 0.04074, 0.04074, 0.04074, 1.0, 0.0407, 0.0407, 0.0407, 1.0, 0.0407, 0.0407, 0.0407, 1.0, 0.0407, 0.0407, 0.0407, 1.0, 0.0407, 0.0407, 0.0407, 1.0, 0.05698, 0.05698, 0.05698, 1.0, 0.04379, 0.04379, 0.04379, 1.0, 0.04082, 0.04082, 0.04082, 1.0, 0.0407, 0.0407, 0.0407, 1.0, 0.0407, 0.0407, 0.0407, 1.0, 0.0407, 0.0407, 0.0407, 1.0, 0.0407, 0.0407, 0.0407, 1.0, 0.07868, 0.07868, 0.07868, 1.0, 0.05627, 0.05627, 0.05627, 1.0, 0.04472, 0.04472, 0.04472, 1.0, 0.04086, 0.04086, 0.04086, 1.0, 0.0407, 0.0407, 0.0407, 1.0, 0.0407, 0.0407, 0.0407, 1.0, 0.0407, 0.0407, 0.0407, 1.0, 0.0407, 0.0407, 0.0407, 1.0, 0.06208, 0.06208, 0.06208, 1.0, 0.04527, 0.04527, 0.04527, 1.0, 0.0408, 0.0408, 0.0408, 1.0, 0.0407, 0.0407, 0.0407, 1.0, 0.0407, 0.0407, 0.0407, 1.0, 0.0407, 0.0407, 0.0407, 1.0, 0.0407, 0.0407, 0.0407, 1.0, 0.07903, 0.07903, 0.07903, 1.0, 0.06037, 0.06037, 0.06037, 1.0, 0.04463, 0.04463, 0.04463, 1.0, 0.04108, 0.04108, 0.04108, 1.0, 0.0407, 0.0407, 0.0407, 1.0, 0.0407, 0.0407, 0.0407, 1.0, 0.0407, 0.0407, 0.0407, 1.0, 0.0407, 0.0407, 0.0407, 1.0, 0.08221, 0.08221, 0.08221, 1.0, 0.05767, 0.05767, 0.05767, 1.0, 0.04413, 0.04413, 0.04413, 1.0, 0.0407, 0.0407, 0.0407, 1.0, 0.0407, 0.0407, 0.0407, 1.0, 0.0407, 0.0407, 0.0407, 1.0, 0.0407, 0.0407, 0.0407, 1.0, 0.0407, 0.0407, 0.0407, 1.0, 0.0596, 0.0596, 0.0596, 1.0, 0.04311, 0.04311, 0.04311, 1.0, 0.0407, 0.0407, 0.0407, 1.0, 0.0407, 0.0407, 0.0407, 1.0, 0.0407, 0.0407, 0.0407, 1.0, 0.0407, 0.0407, 0.0407, 1.0, 0.0407, 0.0407, 0.0407, 1.0, 0.04398, 0.04398, 0.04398, 1.0, 0.0407, 0.0407, 0.0407, 1.0, 0.0407, 0.0407, 0.0407, 1.0, 0.0407, 0.0407, 0.0407, 1.0, 0.0407, 0.0407, 0.0407, 1.0, 0.5676, 0.5676, 0.5676, 1.0, 0.3704, 0.3704, 0.3704, 1.0, 0.1801, 0.1801, 0.1801, 1.0, 0.6792, 0.6792, 0.6792, 1.0, 0.6289, 0.6289, 0.6289, 1.0, 0.5592, 0.5592, 0.5592, 1.0, 0.4734, 0.4734, 0.4734, 1.0, 0.3772, 0.3772, 0.3772, 1.0, 0.2716, 0.2716, 0.2716, 1.0, 0.1784, 0.1784, 0.1784, 1.0, 0.6786, 0.6786, 0.6786, 1.0, 0.6368, 0.6368, 0.6368, 1.0, 0.5741, 0.5741, 0.5741, 1.0, 0.4774, 0.4774, 0.4774, 1.0, 0.3715, 0.3715, 0.3715, 1.0, 0.2659, 0.2659, 0.2659, 1.0, 0.1803, 0.1803, 0.1803, 1.0, 0.1246, 0.1246, 0.1246, 1.0, 0.6751, 0.6751, 0.6751, 1.0, 0.6361, 0.6361, 0.6361, 1.0, 0.5682, 0.5682, 0.5682, 1.0, 0.4741, 0.4741, 0.4741, 1.0, 0.3712, 0.3712, 0.3712, 1.0, 0.2752, 0.2752, 0.2752, 1.0, 0.183, 0.183, 0.183, 1.0, 0.1232, 0.1232, 0.1232, 1.0, 0.683, 0.683, 0.683, 1.0, 0.6418, 0.6418, 0.6418, 1.0, 0.5732, 0.5732, 0.5732, 1.0, 0.4736, 0.4736, 0.4736, 1.0, 0.3863, 0.3863, 0.3863, 1.0, 0.2685, 0.2685, 0.2685, 1.0, 0.1732, 0.1732, 0.1732, 1.0, 0.677, 0.677, 0.677, 1.0, 0.6351, 0.6351, 0.6351, 1.0, 0.5651, 0.5651, 0.5651, 1.0, 0.4858, 0.4858, 0.4858, 1.0, 0.3786, 0.3786, 0.3786, 1.0, 0.2693, 0.2693, 0.2693, 1.0, 0.1785, 0.1785, 0.1785, 1.0, 0.1217, 0.1217, 0.1217, 1.0, 0.7044, 0.7044, 0.7044, 1.0, 0.6852, 0.6852, 0.6852, 1.0, 0.634, 0.634, 0.634, 1.0, 0.5711, 0.5711, 0.5711, 1.0, 0.4819, 0.4819, 0.4819, 1.0, 0.3724, 0.3724, 0.3724, 1.0, 0.2727, 0.2727, 0.2727, 1.0, 0.1815, 0.1815, 0.1815, 1.0, 0.1218, 0.1218, 0.1218, 1.0, 0.676, 0.676, 0.676, 1.0, 0.6401, 0.6401, 0.6401, 1.0, 0.57, 0.57, 0.57, 1.0, 0.4768, 0.4768, 0.4768, 1.0, 0.3644, 0.3644, 0.3644, 1.0, 0.2649, 0.2649, 0.2649, 1.0, 0.1765, 0.1765, 0.1765, 1.0, 0.119, 0.119, 0.119, 1.0, 0.6824, 0.6824, 0.6824, 1.0, 0.6329, 0.6329, 0.6329, 1.0, 0.5654, 0.5654, 0.5654, 1.0, 0.4771, 0.4771, 0.4771, 1.0, 0.367, 0.367, 0.367, 1.0, 0.2746, 0.2746, 0.2746, 1.0, 0.1814, 0.1814, 0.1814, 1.0, 0.1187, 0.1187, 0.1187, 1.0, 0.6811, 0.6811, 0.6811, 1.0, 0.6294, 0.6294, 0.6294, 1.0, 0.5681, 0.5681, 0.5681, 1.0, 0.4674, 0.4674, 0.4674, 1.0, 0.3662, 0.3662, 0.3662, 1.0, 0.2664, 0.2664, 0.2664, 1.0, 0.1785, 0.1785, 0.1785, 1.0, 0.1248, 0.1248, 0.1248, 1.0, 0.6729, 0.6729, 0.6729, 1.0, 0.6291, 0.6291, 0.6291, 1.0, 0.5797, 0.5797, 0.5797, 1.0, 0.4795, 0.4795, 0.4795, 1.0, 0.3689, 0.3689, 0.3689, 1.0, 0.2748, 0.2748, 0.2748, 1.0, 0.1789, 0.1789, 0.1789, 1.0, 0.6794, 0.6794, 0.6794, 1.0, 0.6389, 0.6389, 0.6389, 1.0, 0.5616, 0.5616, 0.5616, 1.0, 0.4764, 0.4764, 0.4764, 1.0, 0.3707, 0.3707, 0.3707, 1.0, 0.2722, 0.2722, 0.2722, 1.0, 0.1751, 0.1751, 0.1751, 1.0, 0.123, 0.123, 0.123, 1.0, 0.6811, 0.6811, 0.6811, 1.0, 0.6385, 0.6385, 0.6385, 1.0, 0.5665, 0.5665, 0.5665, 1.0, 0.4828, 0.4828, 0.4828, 1.0, 0.365, 0.365, 0.365, 1.0, 0.2701, 0.2701, 0.2701, 1.0, 0.1753, 0.1753, 0.1753, 1.0, 0.6809, 0.6809, 0.6809, 1.0, 0.6414, 0.6414, 0.6414, 1.0, 0.5632, 0.5632, 0.5632, 1.0, 0.4823, 0.4823, 0.4823, 1.0, 0.363, 0.363, 0.363, 1.0, 0.2753, 0.2753, 0.2753, 1.0, 0.1775, 0.1775, 0.1775, 1.0, 0.1202, 0.1202, 0.1202, 1.0, 0.6814, 0.6814, 0.6814, 1.0, 0.6392, 0.6392, 0.6392, 1.0, 0.5684, 0.5684, 0.5684, 1.0, 0.4755, 0.4755, 0.4755, 1.0, 0.3768, 0.3768, 0.3768, 1.0, 0.2743, 0.2743, 0.2743, 1.0, 0.1798, 0.1798, 0.1798, 1.0, 0.6828, 0.6828, 0.6828, 1.0, 0.6384, 0.6384, 0.6384, 1.0, 0.5668, 0.5668, 0.5668, 1.0, 0.4748, 0.4748, 0.4748, 1.0, 0.377, 0.377, 0.377, 1.0, 0.2691, 0.2691, 0.2691, 1.0, 0.1791, 0.1791, 0.1791, 1.0, 0.122, 0.122, 0.122, 1.0, 0.6793, 0.6793, 0.6793, 1.0, 0.6418, 0.6418, 0.6418, 1.0, 0.5664, 0.5664, 0.5664, 1.0, 0.4713, 0.4713, 0.4713, 1.0, 0.375, 0.375, 0.375, 1.0, 0.2618, 0.2618, 0.2618, 1.0, 0.1749, 0.1749, 0.1749, 1.0, 0.1229, 0.1229, 0.1229, 1.0, 0.6846, 0.6846, 0.6846, 1.0, 0.6365, 0.6365, 0.6365, 1.0, 0.5608, 0.5608, 0.5608, 1.0, 0.4727, 0.4727, 0.4727, 1.0, 0.371, 0.371, 0.371, 1.0, 0.266, 0.266, 0.266, 1.0, 0.1791, 0.1791, 0.1791, 1.0, 0.1235, 0.1235, 0.1235, 1.0, 0.678, 0.678, 0.678, 1.0, 0.63, 0.63, 0.63, 1.0, 0.5736, 0.5736, 0.5736, 1.0, 0.4763, 0.4763, 0.4763, 1.0, 0.3745, 0.3745, 0.3745, 1.0, 0.2691, 0.2691, 0.2691, 1.0, 0.1781, 0.1781, 0.1781, 1.0, 0.1224, 0.1224, 0.1224, 1.0, 0.6822, 0.6822, 0.6822, 1.0, 0.6424, 0.6424, 0.6424, 1.0, 0.5641, 0.5641, 0.5641, 1.0, 0.4837, 0.4837, 0.4837, 1.0, 0.3729, 0.3729, 0.3729, 1.0, 0.2606, 0.2606, 0.2606, 1.0, 0.1743, 0.1743, 0.1743, 1.0, 0.6751, 0.6751, 0.6751, 1.0, 0.6351, 0.6351, 0.6351, 1.0, 0.5713, 0.5713, 0.5713, 1.0, 0.4748, 0.4748, 0.4748, 1.0, 0.3725, 0.3725, 0.3725, 1.0, 0.2674, 0.2674, 0.2674, 1.0, 0.1818, 0.1818, 0.1818, 1.0, 0.1219, 0.1219, 0.1219, 1.0, 0.6826, 0.6826, 0.6826, 1.0, 0.6355, 0.6355, 0.6355, 1.0, 0.5696, 0.5696, 0.5696, 1.0, 0.47, 0.47, 0.47, 1.0, 0.3665, 0.3665, 0.3665, 1.0, 0.2669, 0.2669, 0.2669, 1.0, 0.1822, 0.1822, 0.1822, 1.0, 0.6813, 0.6813, 0.6813, 1.0, 0.6411, 0.6411, 0.6411, 1.0, 0.5654, 0.5654, 0.5654, 1.0, 0.4731, 0.4731, 0.4731, 1.0, 0.3645, 0.3645, 0.3645, 1.0, 0.2758, 0.2758, 0.2758, 1.0, 0.1791, 0.1791, 0.1791, 1.0, 0.1249, 0.1249, 0.1249, 1.0, 0.6819, 0.6819, 0.6819, 1.0, 0.637, 0.637, 0.637, 1.0, 0.5725, 0.5725, 0.5725, 1.0, 0.4717, 0.4717, 0.4717, 1.0, 0.3695, 0.3695, 0.3695, 1.0, 0.276, 0.276, 0.276, 1.0, 0.1765, 0.1765, 0.1765, 1.0, 0.6796, 0.6796, 0.6796, 1.0, 0.642, 0.642, 0.642, 1.0, 0.5689, 0.5689, 0.5689, 1.0, 0.4719, 0.4719, 0.4719, 1.0, 0.3711, 0.3711, 0.3711, 1.0, 0.2676, 0.2676, 0.2676, 1.0, 0.1779, 0.1779, 0.1779, 1.0, 0.6797, 0.6797, 0.6797, 1.0, 0.6382, 0.6382, 0.6382, 1.0, 0.5638, 0.5638, 0.5638, 1.0, 0.4825, 0.4825, 0.4825, 1.0, 0.3749, 0.3749, 0.3749, 1.0, 0.2655, 0.2655, 0.2655, 1.0, 0.1803, 0.1803, 0.1803, 1.0, 0.1251, 0.1251, 0.1251, 1.0, 0.6741, 0.6741, 0.6741, 1.0, 0.6427, 0.6427, 0.6427, 1.0, 0.5651, 0.5651, 0.5651, 1.0, 0.4828, 0.4828, 0.4828, 1.0, 0.3739, 0.3739, 0.3739, 1.0, 0.2716, 0.2716, 0.2716, 1.0, 0.1776, 0.1776, 0.1776, 1.0, 0.6877, 0.6877, 0.6877, 1.0, 0.6416, 0.6416, 0.6416, 1.0, 0.569, 0.569, 0.569, 1.0, 0.4765, 0.4765, 0.4765, 1.0, 0.3719, 0.3719, 0.3719, 1.0, 0.2708, 0.2708, 0.2708, 1.0, 0.1741, 0.1741, 0.1741, 1.0, 0.1258, 0.1258, 0.1258, 1.0, 0.683, 0.683, 0.683, 1.0, 0.6324, 0.6324, 0.6324, 1.0, 0.5729, 0.5729, 0.5729, 1.0, 0.4738, 0.4738, 0.4738, 1.0, 0.3683, 0.3683, 0.3683, 1.0, 0.2592, 0.2592, 0.2592, 1.0, 0.1823, 0.1823, 0.1823, 1.0, 0.6773, 0.6773, 0.6773, 1.0, 0.6366, 0.6366, 0.6366, 1.0, 0.5608, 0.5608, 0.5608, 1.0, 0.4788, 0.4788, 0.4788, 1.0, 0.3769, 0.3769, 0.3769, 1.0, 0.2735, 0.2735, 0.2735, 1.0, 0.1776, 0.1776, 0.1776, 1.0, 0.1178, 0.1178, 0.1178, 1.0, 0.6817, 0.6817, 0.6817, 1.0, 0.6359, 0.6359, 0.6359, 1.0, 0.569, 0.569, 0.569, 1.0, 0.4732, 0.4732, 0.4732, 1.0, 0.3742, 0.3742, 0.3742, 1.0, 0.2651, 0.2651, 0.2651, 1.0, 0.1664, 0.1664, 0.1664, 1.0, 0.1233, 0.1233, 0.1233, 1.0, 0.6776, 0.6776, 0.6776, 1.0, 0.6362, 0.6362, 0.6362, 1.0, 0.5669, 0.5669, 0.5669, 1.0, 0.4751, 0.4751, 0.4751, 1.0, 0.3702, 0.3702, 0.3702, 1.0, 0.2786, 0.2786, 0.2786, 1.0, 0.1755, 0.1755, 0.1755, 1.0, 0.6752, 0.6752, 0.6752, 1.0, 0.6414, 0.6414, 0.6414, 1.0, 0.4842, 0.4842, 0.4842, 1.0, 0.2628, 0.2628, 0.2628, 1.0])
me_cylinder.update()

# ---- objects
ob_area = bpy.data.objects.new('Area', light_area)
ob_cylinder = bpy.data.objects.new('Cylinder', me_cylinder)

# ---- transforms, parenting, visibility, modifiers, constraints
ob_area.location = (0.0, 0.0, 10.0)
ob_cylinder.location = (0.0, 0.0, 1.0)

# ---- collection membership
scene.collection.objects.link(ob_area)
col_collection.objects.link(ob_cylinder)

# ---- scene / render settings (as saved in the file)
scene.frame_start = 1; scene.frame_end = 250; scene.frame_set(1)
scene.render.engine = 'CYCLES'
scene.cycles.sampling_pattern = 'TABULATED_SOBOL'
scene.cycles.use_light_tree = False
scene.cycles.bake_type = 'DIFFUSE'
scene.view_settings.view_transform = 'Filmic'
bpy.context.view_layer.update()

# ---- added for rendering (the .blend has no active camera): camera
cam_auto = bpy.data.cameras.new('AutoCamera')
cam_auto.lens = 50.0
cam_auto.sensor_width = 36.0
cam_auto.clip_end = 1000.0
ob_auto_camera = bpy.data.objects.new('AutoCamera', cam_auto)
scene.collection.objects.link(ob_auto_camera)
ob_auto_camera.location = (2.26633, -2.71959, 2.81306)
ob_auto_camera.rotation_euler = (1.09748, -7.21219e-08, 0.694738)
scene.camera = ob_auto_camera
bpy.context.view_layer.update()
